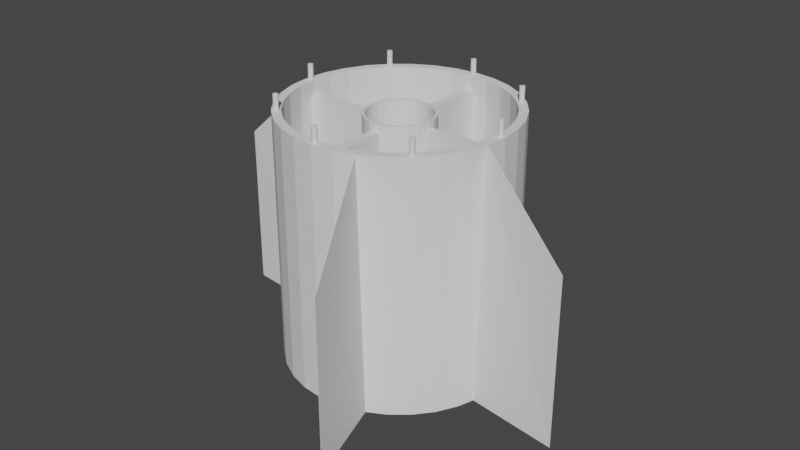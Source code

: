 # Source: modul_silnik_test.blend  (saved by Blender 3.0.42; exported with 4.5.12 LTS)
import bpy
from mathutils import Matrix  # noqa: F401  (used for matrix-valued properties, if any)

bpy.ops.wm.read_factory_settings(use_empty=True)
scene = bpy.context.scene
scene.name = 'Scene'

# ---- collections
col_collection = bpy.data.collections.new('Collection'); scene.collection.children.link(col_collection)

# ---- world
world_world = bpy.data.worlds.new('World'); scene.world = world_world
world_world.use_nodes = True; world_world.node_tree.nodes.clear()
_N = world_world.node_tree.nodes; _L = world_world.node_tree.links
n0 = _N.new('ShaderNodeOutputWorld'); n0.name = 'World Output'; n0.location = (300, 300)
n1 = _N.new('ShaderNodeBackground'); n1.name = 'Background'; n1.location = (10, 300)
n1.inputs[0].default_value = (0.05088, 0.05088, 0.05088, 1.0)
_L.new(n1.outputs[0], n0.inputs[0])
n0.is_active_output = True
world_world.color = (0.05088, 0.05088, 0.05088)
world_world.use_sun_shadow = False
world_world.sun_shadow_jitter_overblur = 0.0

# ---- meshes
me_cube_001 = bpy.data.meshes.new('Cube.001')
me_cube_001.from_pydata([(5.768e-07, 44.97, -3.198), (5.768e-07, 44.97, 9.916), (0.9588, 44.11, -3.198), (-0.9588, 44.11, -3.198), (-1.881, 41.55, -3.198), (-0.9588, 44.11, 9.916), (-0.885, 40.72, -3.198), (-1.736, 38.35, -3.198), (5.768e-07, 41.51, -3.198), (-0.885, 40.72, 9.916), (5.768e-07, 41.51, 9.916), (-1.736, 38.35, 9.916), (-2.52, 34.52, 9.916), (-2.52, 34.52, -3.198), (-3.208, 29.35, 9.916), (-3.772, 23.06, 9.916), (-3.208, 29.35, -3.198), (-3.772, 23.06, -3.198), (-4.191, 15.89, -3.198), (-4.449, 8.099, -3.198), (-4.191, 15.89, 9.916), (-4.449, 8.099, 9.916), (-4.536, 4.951e-07, 9.916), (-4.449, -8.099, 9.916), (-4.536, 4.951e-07, -3.198), (-4.449, -8.099, -3.198), (-4.82, -8.774, -3.198), (-4.191, -15.89, -3.198), (-4.191, -15.89, 9.916), (-3.772, -23.06, -3.198), (-3.208, -29.35, -3.198), (-3.772, -23.06, 9.916), (-3.208, -29.35, 9.916), (-2.52, -34.52, 9.916), (-1.736, -38.35, 9.916), (-2.52, -34.52, -3.198), (-1.736, -38.35, -3.198), (-0.885, -40.72, -3.198), (1.802e-07, -41.51, -3.198), (-0.885, -40.72, 9.916), (1.802e-07, -41.51, 9.916), (0.885, -40.72, 9.916), (1.736, -38.35, 9.916), (0.885, -40.72, -3.198), (1.736, -38.35, -3.198), (2.52, -34.52, -3.198), (3.208, -29.35, -3.198), (2.52, -34.52, 9.916), (3.208, -29.35, 9.916), (3.772, -23.06, 9.916), (3.772, -23.06, -3.198), (4.191, -15.89, 9.916), (4.449, -8.099, 9.916), (4.191, -15.89, -3.198), (4.449, -8.099, -3.198), (4.536, -1.815e-06, -3.198), (4.449, 8.099, -3.198), (4.536, -1.815e-06, 9.916), (4.449, 8.099, 9.916), (4.191, 15.89, 9.916), (3.772, 23.06, 9.916), (4.191, 15.89, -3.198), (3.772, 23.06, -3.198), (3.208, 29.35, -3.198), (2.52, 34.52, -3.198), (3.208, 29.35, 9.916), (2.52, 34.52, 9.916), (1.736, 38.35, 9.916), (0.885, 40.72, 9.916), (1.736, 38.35, -3.198), (0.885, 40.72, -3.198), (4.82, -8.774, 9.916), (4.82, -8.774, -3.198), (4.914, -1.966e-06, 9.916), (4.54, -17.21, 9.916), (4.54, -17.21, -3.198), (4.086, -24.99, 9.916), (4.086, -24.99, -3.198), (3.475, -31.8, 9.916), (3.475, -31.8, -3.198), (2.73, -37.39, 9.916), (2.73, -37.39, -3.198), (1.881, -41.55, 9.916), (1.881, -41.55, -3.198), (0.9588, -44.11, 9.916), (0.9588, -44.11, -3.198), (1.472e-07, -44.97, 9.916), (1.472e-07, -44.97, -3.198), (-0.9588, -44.11, 9.916), (-0.9588, -44.11, -3.198), (-1.881, -41.55, 9.916), (-1.881, -41.55, -3.198), (-2.73, -37.39, 9.916), (-2.73, -37.39, -3.198), (-3.475, -31.8, 9.916), (-3.475, -31.8, -3.198), (-4.086, -24.99, 9.916), (-4.086, -24.99, -3.198), (-4.54, -17.21, 9.916), (-4.54, -17.21, -3.198), (-4.82, -8.774, 9.916), (-4.914, 5.363e-07, 9.916), (-4.914, 5.363e-07, -3.198), (-4.82, 8.774, 9.916), (-4.82, 8.774, -3.198), (-4.54, 17.21, 9.916), (-4.54, 17.21, -3.198), (-4.086, 24.99, 9.916), (-4.086, 24.99, -3.198), (-3.475, 31.8, 9.916), (-3.475, 31.8, -3.198), (-2.73, 37.39, 9.916), (-2.73, 37.39, -3.198), (-1.881, 41.55, 9.916), (4.914, -1.966e-06, -3.198), (4.82, 8.774, 9.916), (4.82, 8.774, -3.198), (4.54, 17.21, 9.916), (4.54, 17.21, -3.198), (4.086, 24.99, 9.916), (4.086, 24.99, -3.198), (3.475, 31.8, 9.916), (3.475, 31.8, -3.198), (2.73, 37.39, 9.916), (2.73, 37.39, -3.198), (1.881, 41.55, 9.916), (1.881, 41.55, -3.198), (0.9588, 44.11, 9.916)], [], [(3, 5, 1, 0), (0, 1, 127, 2), (3, 0, 2, 126, 124, 122, 120, 118, 116, 114, 72, 75, 77, 79, 81, 83, 85, 87, 89, 91, 93, 95, 97, 99, 26, 25, 27, 29, 30, 35, 36, 37, 38, 43, 44, 45, 46, 50, 53, 54, 55, 56, 61, 62, 63, 64, 69, 70, 8, 6), (25, 26, 102, 104, 106, 108, 110, 112, 4, 3, 6, 7, 13, 16, 17, 18, 19, 24), (4, 113, 5, 3), (11, 7, 6, 9), (9, 6, 8, 10), (52, 71, 73, 115, 117, 119, 121, 123, 125, 127, 1, 5, 9, 10, 68, 67, 66, 65, 60, 59, 58, 57), (9, 5, 113, 111, 109, 107, 105, 103, 101, 100, 98, 96, 94, 92, 90, 88, 86, 84, 82, 80, 78, 76, 74, 71, 52, 51, 49, 48, 47, 42, 41, 40, 39, 34, 33, 32, 31, 28, 23, 22, 21, 20, 15, 14, 12, 11), (12, 13, 7, 11), (14, 16, 13, 12), (16, 14, 15, 17), (17, 15, 20, 18), (18, 20, 21, 19), (19, 21, 22, 24), (24, 22, 23, 25), (25, 23, 28, 27), (27, 28, 31, 29), (29, 31, 32, 30), (32, 33, 35, 30), (35, 33, 34, 36), (37, 36, 34, 39), (38, 37, 39, 40), (43, 38, 40, 41), (44, 43, 41, 42), (45, 44, 42, 47), (46, 45, 47, 48), (50, 46, 48, 49), (53, 50, 49, 51), (54, 53, 51, 52), (57, 55, 54, 52), (57, 58, 56, 55), (58, 59, 61, 56), (59, 60, 62, 61), (60, 65, 63, 62), (63, 65, 66, 64), (64, 66, 67, 69), (69, 67, 68, 70), (70, 68, 10, 8), (72, 71, 74, 75), (114, 73, 71, 72), (75, 74, 76, 77), (77, 76, 78, 79), (79, 78, 80, 81), (81, 80, 82, 83), (83, 82, 84, 85), (85, 84, 86, 87), (87, 86, 88, 89), (89, 88, 90, 91), (91, 90, 92, 93), (93, 92, 94, 95), (95, 94, 96, 97), (97, 96, 98, 99), (99, 98, 100, 26), (26, 100, 101, 102), (102, 101, 103, 104), (104, 103, 105, 106), (106, 105, 107, 108), (108, 107, 109, 110), (110, 109, 111, 112), (112, 111, 113, 4), (116, 115, 73, 114), (118, 117, 115, 116), (120, 119, 117, 118), (122, 121, 119, 120), (124, 123, 121, 122), (126, 125, 123, 124), (2, 127, 125, 126)])
_uv = me_cube_001.uv_layers.new(name='UVMap')
_uv.uv.foreach_set('vector', [0.03125, 0.5, 0.03125, 1.0, 0.0, 1.0, 0.0, 0.5, 1.0, 0.5, 1.0, 1.0, 0.9688, 1.0, 0.9688, 0.5, 0.7032, 0.4854, 0.75, 0.49, 0.7968, 0.4854, 0.8418, 0.4717, 0.8833, 0.4496, 0.9197, 0.4197, 0.9496, 0.3833, 0.9717, 0.3418, 0.9854, 0.2968, 0.99, 0.25, 0.9854, 0.2032, 0.9717, 0.1582, 0.9496, 0.1167, 0.9197, 0.08029, 0.8833, 0.05045, 0.8418, 0.02827, 0.7968, 0.01461, 0.75, 0.01, 0.7032, 0.01461, 0.6582, 0.02827, 0.6167, 0.05045, 0.5803, 0.08029, 0.5504, 0.1167, 0.5283, 0.1582, 0.5146, 0.2032, 0.5327, 0.2068, 0.5453, 0.1652, 0.5658, 0.1269, 0.5933, 0.09335, 0.6269, 0.0658, 0.6652, 0.04533, 0.7068, 0.03272, 0.75, 0.02846, 0.7932, 0.03272, 0.8348, 0.04533, 0.8731, 0.0658, 0.9067, 0.09335, 0.9342, 0.1269, 0.9547, 0.1652, 0.9673, 0.2068, 0.9715, 0.25, 0.9673, 0.2932, 0.9547, 0.3348, 0.9342, 0.3731, 0.9067, 0.4067, 0.8731, 0.4342, 0.8348, 0.4547, 0.7932, 0.4673, 0.75, 0.4715, 0.7068, 0.4673, 0.5327, 0.2068, 0.5146, 0.2032, 0.51, 0.25, 0.5146, 0.2968, 0.5283, 0.3418, 0.5504, 0.3833, 0.5803, 0.4197, 0.6167, 0.4496, 0.6582, 0.4717, 0.7032, 0.4854, 0.7068, 0.4673, 0.6652, 0.4547, 0.6269, 0.4342, 0.5933, 0.4067, 0.5658, 0.3731, 0.5453, 0.3348, 0.5327, 0.2932, 0.5285, 0.25, 0.0625, 0.5, 0.0625, 1.0, 0.03125, 1.0, 0.03125, 0.5, 0.0625, 0.9792, 0.0625, 0.5208, 0.03125, 0.5208, 0.03125, 0.9792, 0.03125, 0.9792, 0.03125, 0.5208, 0.0, 0.5208, 0.0, 0.9792, 0.4673, 0.2068, 0.4854, 0.2032, 0.49, 0.25, 0.4854, 0.2968, 0.4717, 0.3418, 0.4496, 0.3833, 0.4197, 0.4197, 0.3833, 0.4496, 0.3418, 0.4717, 0.2968, 0.4854, 0.25, 0.49, 0.2032, 0.4854, 0.2068, 0.4673, 0.25, 0.4715, 0.2932, 0.4673, 0.3348, 0.4547, 0.3731, 0.4342, 0.4067, 0.4067, 0.4342, 0.3731, 0.4547, 0.3348, 0.4673, 0.2932, 0.4715, 0.25, 0.2068, 0.4673, 0.2032, 0.4854, 0.1582, 0.4717, 0.1167, 0.4496, 0.08029, 0.4197, 0.05045, 0.3833, 0.02827, 0.3418, 0.01461, 0.2968, 0.01, 0.25, 0.01461, 0.2032, 0.02827, 0.1582, 0.05045, 0.1167, 0.08029, 0.08029, 0.1167, 0.05045, 0.1582, 0.02827, 0.2032, 0.01461, 0.25, 0.01, 0.2968, 0.01461, 0.3418, 0.02827, 0.3833, 0.05045, 0.4197, 0.08029, 0.4496, 0.1167, 0.4717, 0.1582, 0.4854, 0.2032, 0.4673, 0.2068, 0.4547, 0.1652, 0.4342, 0.1269, 0.4067, 0.09335, 0.3731, 0.0658, 0.3348, 0.04533, 0.2932, 0.03272, 0.25, 0.02846, 0.2068, 0.03272, 0.1652, 0.04533, 0.1269, 0.0658, 0.09335, 0.09335, 0.0658, 0.1269, 0.04533, 0.1652, 0.03272, 0.2068, 0.02846, 0.25, 0.03272, 0.2932, 0.04533, 0.3348, 0.0658, 0.3731, 0.09335, 0.4067, 0.1269, 0.4342, 0.1652, 0.4547, 0.09375, 0.9792, 0.09375, 0.5208, 0.0625, 0.5208, 0.0625, 0.9792, 0.125, 0.9792, 0.125, 0.5208, 0.09375, 0.5208, 0.09375, 0.9792, 0.125, 0.5208, 0.125, 0.9792, 0.1562, 0.9792, 0.1562, 0.5208, 0.1562, 0.5208, 0.1562, 0.9792, 0.1875, 0.9792, 0.1875, 0.5208, 0.1875, 0.5208, 0.1875, 0.9792, 0.2188, 0.9792, 0.2188, 0.5208, 0.2188, 0.5208, 0.2188, 0.9792, 0.25, 0.9792, 0.25, 0.5208, 0.25, 0.5208, 0.25, 0.9792, 0.2812, 0.9792, 0.2812, 0.5208, 0.2812, 0.5208, 0.2812, 0.9792, 0.3125, 0.9792, 0.3125, 0.5208, 0.3125, 0.5208, 0.3125, 0.9792, 0.3438, 0.9792, 0.3438, 0.5208, 0.3438, 0.5208, 0.3438, 0.9792, 0.375, 0.9792, 0.375, 0.5208, 0.375, 0.9792, 0.4062, 0.9792, 0.4062, 0.5208, 0.375, 0.5208, 0.4062, 0.5208, 0.4062, 0.9792, 0.4375, 0.9792, 0.4375, 0.5208, 0.4688, 0.5208, 0.4375, 0.5208, 0.4375, 0.9792, 0.4688, 0.9792, 0.5, 0.5208, 0.4688, 0.5208, 0.4688, 0.9792, 0.5, 0.9792, 0.5312, 0.5208, 0.5, 0.5208, 0.5, 0.9792, 0.5312, 0.9792, 0.5625, 0.5208, 0.5312, 0.5208, 0.5312, 0.9792, 0.5625, 0.9792, 0.5938, 0.5208, 0.5625, 0.5208, 0.5625, 0.9792, 0.5938, 0.9792, 0.625, 0.5208, 0.5938, 0.5208, 0.5937, 0.9792, 0.625, 0.9792, 0.6562, 0.5208, 0.625, 0.5208, 0.625, 0.9792, 0.6562, 0.9792, 0.6875, 0.5208, 0.6562, 0.5208, 0.6562, 0.9792, 0.6875, 0.9792, 0.7188, 0.5208, 0.6875, 0.5208, 0.6875, 0.9792, 0.7188, 0.9792, 0.75, 0.9792, 0.75, 0.5208, 0.7188, 0.5208, 0.7188, 0.9792, 0.75, 0.9792, 0.7812, 0.9792, 0.7812, 0.5208, 0.75, 0.5208, 0.7812, 0.9792, 0.8125, 0.9792, 0.8125, 0.5208, 0.7812, 0.5208, 0.8125, 0.9792, 0.8438, 0.9792, 0.8438, 0.5208, 0.8125, 0.5208, 0.8438, 0.9792, 0.875, 0.9792, 0.875, 0.5208, 0.8438, 0.5208, 0.875, 0.5208, 0.875, 0.9792, 0.9062, 0.9792, 0.9062, 0.5208, 0.9062, 0.5208, 0.9062, 0.9792, 0.9375, 0.9792, 0.9375, 0.5208, 0.9375, 0.5208, 0.9375, 0.9792, 0.9688, 0.9792, 0.9688, 0.5208, 0.9688, 0.5208, 0.9688, 0.9792, 1.0, 0.9792, 1.0, 0.5208, 0.7188, 0.5, 0.7188, 1.0, 0.6875, 1.0, 0.6875, 0.5, 0.75, 0.5, 0.75, 1.0, 0.7188, 1.0, 0.7188, 0.5, 0.6875, 0.5, 0.6875, 1.0, 0.6562, 1.0, 0.6562, 0.5, 0.6562, 0.5, 0.6562, 1.0, 0.625, 1.0, 0.625, 0.5, 0.625, 0.5, 0.625, 1.0, 0.5938, 1.0, 0.5938, 0.5, 0.5938, 0.5, 0.5938, 1.0, 0.5625, 1.0, 0.5625, 0.5, 0.5625, 0.5, 0.5625, 1.0, 0.5312, 1.0, 0.5312, 0.5, 0.5312, 0.5, 0.5312, 1.0, 0.5, 1.0, 0.5, 0.5, 0.5, 0.5, 0.5, 1.0, 0.4688, 1.0, 0.4688, 0.5, 0.4688, 0.5, 0.4688, 1.0, 0.4375, 1.0, 0.4375, 0.5, 0.4375, 0.5, 0.4375, 1.0, 0.4062, 1.0, 0.4062, 0.5, 0.4062, 0.5, 0.4062, 1.0, 0.375, 1.0, 0.375, 0.5, 0.375, 0.5, 0.375, 1.0, 0.3438, 1.0, 0.3438, 0.5, 0.3438, 0.5, 0.3438, 1.0, 0.3125, 1.0, 0.3125, 0.5, 0.3125, 0.5, 0.3125, 1.0, 0.2812, 1.0, 0.2812, 0.5, 0.2812, 0.5, 0.2812, 1.0, 0.25, 1.0, 0.25, 0.5, 0.25, 0.5, 0.25, 1.0, 0.2188, 1.0, 0.2188, 0.5, 0.2188, 0.5, 0.2188, 1.0, 0.1875, 1.0, 0.1875, 0.5, 0.1875, 0.5, 0.1875, 1.0, 0.1562, 1.0, 0.1562, 0.5, 0.1562, 0.5, 0.1562, 1.0, 0.125, 1.0, 0.125, 0.5, 0.125, 0.5, 0.125, 1.0, 0.09375, 1.0, 0.09375, 0.5, 0.09375, 0.5, 0.09375, 1.0, 0.0625, 1.0, 0.0625, 0.5, 0.7812, 0.5, 0.7812, 1.0, 0.75, 1.0, 0.75, 0.5, 0.8125, 0.5, 0.8125, 1.0, 0.7812, 1.0, 0.7812, 0.5, 0.8438, 0.5, 0.8438, 1.0, 0.8125, 1.0, 0.8125, 0.5, 0.875, 0.5, 0.875, 1.0, 0.8438, 1.0, 0.8438, 0.5, 0.9062, 0.5, 0.9062, 1.0, 0.875, 1.0, 0.875, 0.5, 0.9375, 0.5, 0.9375, 1.0, 0.9062, 1.0, 0.9062, 0.5, 0.9688, 0.5, 0.9688, 1.0, 0.9375, 1.0, 0.9375, 0.5])
me_cube_001.use_remesh_fix_poles = True
me_cube_001.use_remesh_preserve_attributes = False
me_cube_001.update()
me_cube_002 = bpy.data.meshes.new('Cube.002')
me_cube_002.from_pydata([(1.362, -1.897, 9.335), (1.453, -1.897, -3.05), (4.516, -1.897, 9.335), (1.382, 2.768e-06, 9.335), (1.362, 1.897, 9.335), (1.473, 2.812e-06, -3.05), (1.453, 1.897, -3.05), (4.516, 1.897, -3.05), (4.516, 1.897, 9.335), (4.536, -1.815e-06, -3.05), (4.516, -1.897, -3.05), (4.536, -1.815e-06, 9.335)], [], [(1, 0, 3, 5), (2, 0, 1, 10), (8, 4, 3, 0, 2, 11), (5, 3, 4, 6), (10, 1, 5, 6, 7, 9), (7, 6, 4, 8), (11, 9, 7, 8), (2, 10, 9, 11)])
_uv = me_cube_002.uv_layers.new(name='UVMap')
_uv.uv.foreach_set('vector', [0.2725, 0.9941, 0.274, 0.5084, 0.25, 0.5084, 0.25, 0.9941, 0.625, 0.7551, 0.625, 0.8346, 0.375, 0.8323, 0.375, 0.7551, 0.6301, 0.5, 0.7096, 0.5, 0.709, 0.625, 0.7096, 0.75, 0.6301, 0.75, 0.6295, 0.625, 0.25, 0.9941, 0.25, 0.5084, 0.226, 0.5084, 0.2275, 0.9941, 0.3699, 0.75, 0.2927, 0.75, 0.2932, 0.625, 0.2927, 0.5, 0.3699, 0.5, 0.3705, 0.625, 0.375, 0.4949, 0.375, 0.4177, 0.625, 0.4154, 0.625, 0.4949, 0.75, 0.9589, 0.75, 0.526, 0.7573, 0.526, 0.7573, 0.9589, 0.7427, 0.9589, 0.7427, 0.526, 0.75, 0.526, 0.75, 0.9589])
me_cube_002.use_remesh_fix_poles = True
me_cube_002.use_remesh_preserve_attributes = False
me_cube_002.update()
me_cube_003 = bpy.data.meshes.new('Cube.003')
me_cube_003.from_pydata([(-1.362, 1.897, 9.335), (-1.453, 1.897, -3.05), (-4.516, 1.897, 9.335), (-1.382, -6.89e-06, 9.335), (-1.362, -1.897, 9.335), (-1.473, -7.205e-06, -3.05), (-1.453, -1.897, -3.05), (-4.516, -1.897, -3.05), (-4.516, -1.897, 9.335), (-4.536, -1.171e-05, -3.05), (-4.516, 1.897, -3.05), (-4.536, -1.171e-05, 9.335)], [], [(1, 0, 3, 5), (2, 0, 1, 10), (8, 4, 3, 0, 2, 11), (5, 3, 4, 6), (10, 1, 5, 6, 7, 9), (7, 6, 4, 8), (11, 9, 7, 8), (2, 10, 9, 11)])
_uv = me_cube_003.uv_layers.new(name='UVMap')
_uv.uv.foreach_set('vector', [0.2725, 0.9941, 0.274, 0.5084, 0.25, 0.5084, 0.25, 0.9941, 0.625, 0.7551, 0.625, 0.8346, 0.375, 0.8323, 0.375, 0.7551, 0.6301, 0.5, 0.7096, 0.5, 0.709, 0.625, 0.7096, 0.75, 0.6301, 0.75, 0.6295, 0.625, 0.25, 0.9941, 0.25, 0.5084, 0.226, 0.5084, 0.2275, 0.9941, 0.3699, 0.75, 0.2927, 0.75, 0.2932, 0.625, 0.2927, 0.5, 0.3699, 0.5, 0.3705, 0.625, 0.375, 0.4949, 0.375, 0.4177, 0.625, 0.4154, 0.625, 0.4949, 0.75, 0.9589, 0.75, 0.526, 0.7573, 0.526, 0.7573, 0.9589, 0.7427, 0.9589, 0.7427, 0.526, 0.75, 0.526, 0.75, 0.9589])
me_cube_003.use_remesh_fix_poles = True
me_cube_003.use_remesh_preserve_attributes = False
me_cube_003.update()
me_cube_004 = bpy.data.meshes.new('Cube.004')
me_cube_004.from_pydata([(0.2072, 12.46, 9.335), (0.2072, 13.3, -3.05), (0.2072, 41.33, 9.335), (2.139e-07, 12.65, 9.335), (-0.2072, 12.46, 9.335), (2.052e-07, 13.48, -3.05), (-0.2072, 13.3, -3.05), (-0.2072, 41.33, -3.05), (-0.2072, 41.33, 9.335), (5.768e-07, 41.51, -3.05), (0.2072, 41.33, -3.05), (5.768e-07, 41.51, 9.335)], [], [(1, 0, 3, 5), (2, 0, 1, 10), (8, 4, 3, 0, 2, 11), (5, 3, 4, 6), (10, 1, 5, 6, 7, 9), (7, 6, 4, 8), (11, 9, 7, 8), (2, 10, 9, 11)])
_uv = me_cube_004.uv_layers.new(name='UVMap')
_uv.uv.foreach_set('vector', [0.2725, 0.9941, 0.274, 0.5084, 0.25, 0.5084, 0.25, 0.9941, 0.625, 0.7551, 0.625, 0.8346, 0.375, 0.8323, 0.375, 0.7551, 0.6301, 0.5, 0.7096, 0.5, 0.709, 0.625, 0.7096, 0.75, 0.6301, 0.75, 0.6295, 0.625, 0.25, 0.9941, 0.25, 0.5084, 0.226, 0.5084, 0.2275, 0.9941, 0.3699, 0.75, 0.2927, 0.75, 0.2932, 0.625, 0.2927, 0.5, 0.3699, 0.5, 0.3705, 0.625, 0.375, 0.4949, 0.375, 0.4177, 0.625, 0.4154, 0.625, 0.4949, 0.75, 0.9589, 0.75, 0.526, 0.7573, 0.526, 0.7573, 0.9589, 0.7427, 0.9589, 0.7427, 0.526, 0.75, 0.526, 0.75, 0.9589])
me_cube_004.use_remesh_fix_poles = True
me_cube_004.use_remesh_preserve_attributes = False
me_cube_004.update()
me_cube_005 = bpy.data.meshes.new('Cube.005')
me_cube_005.from_pydata([(-0.2072, -12.46, 9.335), (-0.2072, -13.3, -3.05), (-0.2072, -41.33, 9.335), (1.555e-06, -12.65, 9.335), (0.2072, -12.46, 9.335), (1.604e-06, -13.48, -3.05), (0.2072, -13.3, -3.05), (0.2072, -41.33, -3.05), (0.2072, -41.33, 9.335), (2.596e-06, -41.51, -3.05), (-0.2072, -41.33, -3.05), (2.596e-06, -41.51, 9.335)], [], [(1, 0, 3, 5), (2, 0, 1, 10), (8, 4, 3, 0, 2, 11), (5, 3, 4, 6), (10, 1, 5, 6, 7, 9), (7, 6, 4, 8), (11, 9, 7, 8), (2, 10, 9, 11)])
_uv = me_cube_005.uv_layers.new(name='UVMap')
_uv.uv.foreach_set('vector', [0.2725, 0.9941, 0.274, 0.5084, 0.25, 0.5084, 0.25, 0.9941, 0.625, 0.7551, 0.625, 0.8346, 0.375, 0.8323, 0.375, 0.7551, 0.6301, 0.5, 0.7096, 0.5, 0.709, 0.625, 0.7096, 0.75, 0.6301, 0.75, 0.6295, 0.625, 0.25, 0.9941, 0.25, 0.5084, 0.226, 0.5084, 0.2275, 0.9941, 0.3699, 0.75, 0.2927, 0.75, 0.2932, 0.625, 0.2927, 0.5, 0.3699, 0.5, 0.3705, 0.625, 0.375, 0.4949, 0.375, 0.4177, 0.625, 0.4154, 0.625, 0.4949, 0.75, 0.9589, 0.75, 0.526, 0.7573, 0.526, 0.7573, 0.9589, 0.7427, 0.9589, 0.7427, 0.526, 0.75, 0.526, 0.75, 0.9589])
me_cube_005.use_remesh_fix_poles = True
me_cube_005.use_remesh_preserve_attributes = False
me_cube_005.update()
me_cube_007 = bpy.data.meshes.new('Cube.007')
me_cube_007.from_pydata([(9.987e-07, -44.16, 9.797), (-0.02212, -44.14, 9.797), (9.987e-07, -44.16, 10.53), (0.02213, -44.14, 9.797), (0.0434, -44.08, 9.797), (0.02213, -44.14, 10.53), (0.0434, -44.08, 10.53), (0.06301, -43.99, 10.53), (0.08019, -43.86, 10.53), (0.06301, -43.99, 9.797), (0.08019, -43.86, 9.797), (0.0943, -43.7, 9.797), (0.1048, -43.52, 9.797), (0.0943, -43.7, 10.53), (0.1048, -43.52, 10.53), (0.1112, -43.33, 10.53), (0.1134, -43.12, 10.53), (0.1112, -43.33, 9.797), (0.1134, -43.12, 9.797), (0.1112, -42.92, 9.797), (0.1048, -42.73, 9.797), (0.1112, -42.92, 10.53), (0.1048, -42.73, 10.53), (0.0943, -42.55, 10.53), (0.08019, -42.39, 10.53), (0.0943, -42.55, 9.797), (0.08019, -42.39, 9.797), (0.06301, -42.26, 9.797), (0.0434, -42.16, 9.797), (0.06301, -42.26, 10.53), (0.0434, -42.16, 10.53), (0.02213, -42.11, 10.53), (9.888e-07, -42.09, 10.53), (0.02213, -42.11, 9.797), (9.888e-07, -42.09, 9.797), (-0.02212, -42.11, 9.797), (-0.0434, -42.16, 9.797), (-0.02212, -42.11, 10.53), (-0.0434, -42.16, 10.53), (-0.06301, -42.26, 10.53), (-0.08019, -42.39, 10.53), (-0.06301, -42.26, 9.797), (-0.08019, -42.39, 9.797), (-0.0943, -42.55, 9.797), (-0.1048, -42.73, 9.797), (-0.0943, -42.55, 10.53), (-0.1048, -42.73, 10.53), (-0.1112, -42.92, 10.53), (-0.1134, -43.12, 10.53), (-0.1112, -42.92, 9.797), (-0.1134, -43.12, 9.797), (-0.1112, -43.33, 9.797), (-0.1048, -43.52, 9.797), (-0.1112, -43.33, 10.53), (-0.1048, -43.52, 10.53), (-0.0943, -43.7, 10.53), (-0.08019, -43.86, 10.53), (-0.0943, -43.7, 9.797), (-0.08019, -43.86, 9.797), (-0.06301, -43.99, 9.797), (-0.0434, -44.08, 9.797), (-0.06301, -43.99, 10.53), (-0.0434, -44.08, 10.53), (-0.02212, -44.14, 10.53)], [], [(0, 2, 63, 1), (0, 1, 60, 59, 58, 57, 52, 51, 50, 49, 44, 43, 42, 41, 36, 35, 34, 33, 28, 27, 26, 25, 20, 19, 18, 17, 12, 11, 10, 9, 4, 3), (3, 5, 2, 0), (4, 6, 5, 3), (63, 2, 5, 6, 7, 8, 13, 14, 15, 16, 21, 22, 23, 24, 29, 30, 31, 32, 37, 38, 39, 40, 45, 46, 47, 48, 53, 54, 55, 56, 61, 62), (9, 7, 6, 4), (10, 8, 7, 9), (11, 13, 8, 10), (12, 14, 13, 11), (17, 15, 14, 12), (18, 16, 15, 17), (19, 21, 16, 18), (20, 22, 21, 19), (25, 23, 22, 20), (26, 24, 23, 25), (27, 29, 24, 26), (28, 30, 29, 27), (33, 31, 30, 28), (34, 32, 31, 33), (35, 37, 32, 34), (36, 38, 37, 35), (41, 39, 38, 36), (42, 40, 39, 41), (43, 45, 40, 42), (44, 46, 45, 43), (49, 47, 46, 44), (50, 48, 47, 49), (51, 53, 48, 50), (52, 54, 53, 51), (57, 55, 54, 52), (58, 56, 55, 57), (59, 61, 56, 58), (60, 62, 61, 59), (1, 63, 62, 60)])
_uv = me_cube_007.uv_layers.new(name='UVMap')
_uv.uv.foreach_set('vector', [1.0, 0.5, 1.0, 1.0, 0.9688, 1.0, 0.9688, 0.5, 0.75, 0.49, 0.7968, 0.4854, 0.8418, 0.4717, 0.8833, 0.4496, 0.9197, 0.4197, 0.9496, 0.3833, 0.9717, 0.3418, 0.9854, 0.2968, 0.99, 0.25, 0.9854, 0.2032, 0.9717, 0.1582, 0.9496, 0.1167, 0.9197, 0.08029, 0.8833, 0.05045, 0.8418, 0.02827, 0.7968, 0.01461, 0.75, 0.01, 0.7032, 0.01461, 0.6582, 0.02827, 0.6167, 0.05045, 0.5803, 0.08029, 0.5504, 0.1167, 0.5283, 0.1582, 0.5146, 0.2032, 0.51, 0.25, 0.5146, 0.2968, 0.5283, 0.3418, 0.5504, 0.3833, 0.5803, 0.4197, 0.6167, 0.4496, 0.6582, 0.4717, 0.7032, 0.4854, 0.03125, 0.5, 0.03125, 1.0, 0.0, 1.0, 0.0, 0.5, 0.0625, 0.5, 0.0625, 1.0, 0.03125, 1.0, 0.03125, 0.5, 0.2968, 0.4854, 0.25, 0.49, 0.2032, 0.4854, 0.1582, 0.4717, 0.1167, 0.4496, 0.08029, 0.4197, 0.05045, 0.3833, 0.02827, 0.3418, 0.01461, 0.2968, 0.01, 0.25, 0.01461, 0.2032, 0.02827, 0.1582, 0.05045, 0.1167, 0.08029, 0.08029, 0.1167, 0.05045, 0.1582, 0.02827, 0.2032, 0.01461, 0.25, 0.01, 0.2968, 0.01461, 0.3418, 0.02827, 0.3833, 0.05045, 0.4197, 0.08029, 0.4496, 0.1167, 0.4717, 0.1582, 0.4854, 0.2032, 0.49, 0.25, 0.4854, 0.2968, 0.4717, 0.3418, 0.4496, 0.3833, 0.4197, 0.4197, 0.3833, 0.4496, 0.3418, 0.4717, 0.09375, 0.5, 0.09375, 1.0, 0.0625, 1.0, 0.0625, 0.5, 0.125, 0.5, 0.125, 1.0, 0.09375, 1.0, 0.09375, 0.5, 0.1562, 0.5, 0.1562, 1.0, 0.125, 1.0, 0.125, 0.5, 0.1875, 0.5, 0.1875, 1.0, 0.1562, 1.0, 0.1562, 0.5, 0.2188, 0.5, 0.2188, 1.0, 0.1875, 1.0, 0.1875, 0.5, 0.25, 0.5, 0.25, 1.0, 0.2188, 1.0, 0.2188, 0.5, 0.2812, 0.5, 0.2812, 1.0, 0.25, 1.0, 0.25, 0.5, 0.3125, 0.5, 0.3125, 1.0, 0.2812, 1.0, 0.2812, 0.5, 0.3438, 0.5, 0.3438, 1.0, 0.3125, 1.0, 0.3125, 0.5, 0.375, 0.5, 0.375, 1.0, 0.3438, 1.0, 0.3438, 0.5, 0.4062, 0.5, 0.4062, 1.0, 0.375, 1.0, 0.375, 0.5, 0.4375, 0.5, 0.4375, 1.0, 0.4062, 1.0, 0.4062, 0.5, 0.4688, 0.5, 0.4688, 1.0, 0.4375, 1.0, 0.4375, 0.5, 0.5, 0.5, 0.5, 1.0, 0.4688, 1.0, 0.4688, 0.5, 0.5312, 0.5, 0.5312, 1.0, 0.5, 1.0, 0.5, 0.5, 0.5625, 0.5, 0.5625, 1.0, 0.5312, 1.0, 0.5312, 0.5, 0.5938, 0.5, 0.5938, 1.0, 0.5625, 1.0, 0.5625, 0.5, 0.625, 0.5, 0.625, 1.0, 0.5938, 1.0, 0.5938, 0.5, 0.6562, 0.5, 0.6562, 1.0, 0.625, 1.0, 0.625, 0.5, 0.6875, 0.5, 0.6875, 1.0, 0.6562, 1.0, 0.6562, 0.5, 0.7188, 0.5, 0.7188, 1.0, 0.6875, 1.0, 0.6875, 0.5, 0.75, 0.5, 0.75, 1.0, 0.7188, 1.0, 0.7188, 0.5, 0.7812, 0.5, 0.7812, 1.0, 0.75, 1.0, 0.75, 0.5, 0.8125, 0.5, 0.8125, 1.0, 0.7812, 1.0, 0.7812, 0.5, 0.8438, 0.5, 0.8438, 1.0, 0.8125, 1.0, 0.8125, 0.5, 0.875, 0.5, 0.875, 1.0, 0.8438, 1.0, 0.8438, 0.5, 0.9062, 0.5, 0.9062, 1.0, 0.875, 1.0, 0.875, 0.5, 0.9375, 0.5, 0.9375, 1.0, 0.9062, 1.0, 0.9062, 0.5, 0.9688, 0.5, 0.9688, 1.0, 0.9375, 1.0, 0.9375, 0.5])
me_cube_007.use_remesh_fix_poles = True
me_cube_007.use_remesh_preserve_attributes = False
me_cube_007.update()
me_cube_008 = bpy.data.meshes.new('Cube.008')
me_cube_008.from_pydata([(3.412, -31.23, 9.797), (3.395, -31.36, 9.797), (3.412, -31.23, 10.53), (3.426, -31.07, 9.797), (3.437, -30.89, 9.797), (3.426, -31.07, 10.53), (3.437, -30.89, 10.53), (3.443, -30.7, 10.53), (3.446, -30.49, 10.53), (3.443, -30.7, 9.797), (3.446, -30.49, 9.797), (3.443, -30.29, 9.797), (3.437, -30.1, 9.797), (3.443, -30.29, 10.53), (3.437, -30.1, 10.53), (3.426, -29.92, 10.53), (3.412, -29.76, 10.53), (3.426, -29.92, 9.797), (3.412, -29.76, 9.797), (3.395, -29.63, 9.797), (3.375, -29.53, 9.797), (3.395, -29.63, 10.53), (3.375, -29.53, 10.53), (3.354, -29.48, 10.53), (3.332, -29.46, 10.53), (3.354, -29.48, 9.797), (3.332, -29.46, 9.797), (3.31, -29.48, 9.797), (3.289, -29.53, 9.797), (3.31, -29.48, 10.53), (3.289, -29.53, 10.53), (3.269, -29.63, 10.53), (3.252, -29.76, 10.53), (3.269, -29.63, 9.797), (3.252, -29.76, 9.797), (3.238, -29.92, 9.797), (3.227, -30.1, 9.797), (3.238, -29.92, 10.53), (3.227, -30.1, 10.53), (3.221, -30.29, 10.53), (3.219, -30.49, 10.53), (3.221, -30.29, 9.797), (3.219, -30.49, 9.797), (3.221, -30.7, 9.797), (3.227, -30.89, 9.797), (3.221, -30.7, 10.53), (3.227, -30.89, 10.53), (3.238, -31.07, 10.53), (3.252, -31.23, 10.53), (3.238, -31.07, 9.797), (3.252, -31.23, 9.797), (3.269, -31.36, 9.797), (3.289, -31.45, 9.797), (3.269, -31.36, 10.53), (3.289, -31.45, 10.53), (3.31, -31.51, 10.53), (3.332, -31.53, 10.53), (3.31, -31.51, 9.797), (3.332, -31.53, 9.797), (3.354, -31.51, 9.797), (3.375, -31.45, 9.797), (3.354, -31.51, 10.53), (3.375, -31.45, 10.53), (3.395, -31.36, 10.53)], [], [(0, 2, 63, 1), (0, 1, 60, 59, 58, 57, 52, 51, 50, 49, 44, 43, 42, 41, 36, 35, 34, 33, 28, 27, 26, 25, 20, 19, 18, 17, 12, 11, 10, 9, 4, 3), (3, 5, 2, 0), (4, 6, 5, 3), (63, 2, 5, 6, 7, 8, 13, 14, 15, 16, 21, 22, 23, 24, 29, 30, 31, 32, 37, 38, 39, 40, 45, 46, 47, 48, 53, 54, 55, 56, 61, 62), (9, 7, 6, 4), (10, 8, 7, 9), (11, 13, 8, 10), (12, 14, 13, 11), (17, 15, 14, 12), (18, 16, 15, 17), (19, 21, 16, 18), (20, 22, 21, 19), (25, 23, 22, 20), (26, 24, 23, 25), (27, 29, 24, 26), (28, 30, 29, 27), (33, 31, 30, 28), (34, 32, 31, 33), (35, 37, 32, 34), (36, 38, 37, 35), (41, 39, 38, 36), (42, 40, 39, 41), (43, 45, 40, 42), (44, 46, 45, 43), (49, 47, 46, 44), (50, 48, 47, 49), (51, 53, 48, 50), (52, 54, 53, 51), (57, 55, 54, 52), (58, 56, 55, 57), (59, 61, 56, 58), (60, 62, 61, 59), (1, 63, 62, 60)])
_uv = me_cube_008.uv_layers.new(name='UVMap')
_uv.uv.foreach_set('vector', [1.0, 0.5, 1.0, 1.0, 0.9688, 1.0, 0.9688, 0.5, 0.75, 0.49, 0.7968, 0.4854, 0.8418, 0.4717, 0.8833, 0.4496, 0.9197, 0.4197, 0.9496, 0.3833, 0.9717, 0.3418, 0.9854, 0.2968, 0.99, 0.25, 0.9854, 0.2032, 0.9717, 0.1582, 0.9496, 0.1167, 0.9197, 0.08029, 0.8833, 0.05045, 0.8418, 0.02827, 0.7968, 0.01461, 0.75, 0.01, 0.7032, 0.01461, 0.6582, 0.02827, 0.6167, 0.05045, 0.5803, 0.08029, 0.5504, 0.1167, 0.5283, 0.1582, 0.5146, 0.2032, 0.51, 0.25, 0.5146, 0.2968, 0.5283, 0.3418, 0.5504, 0.3833, 0.5803, 0.4197, 0.6167, 0.4496, 0.6582, 0.4717, 0.7032, 0.4854, 0.03125, 0.5, 0.03125, 1.0, 0.0, 1.0, 0.0, 0.5, 0.0625, 0.5, 0.0625, 1.0, 0.03125, 1.0, 0.03125, 0.5, 0.2968, 0.4854, 0.25, 0.49, 0.2032, 0.4854, 0.1582, 0.4717, 0.1167, 0.4496, 0.08029, 0.4197, 0.05045, 0.3833, 0.02827, 0.3418, 0.01461, 0.2968, 0.01, 0.25, 0.01461, 0.2032, 0.02827, 0.1582, 0.05045, 0.1167, 0.08029, 0.08029, 0.1167, 0.05045, 0.1582, 0.02827, 0.2032, 0.01461, 0.25, 0.01, 0.2968, 0.01461, 0.3418, 0.02827, 0.3833, 0.05045, 0.4197, 0.08029, 0.4496, 0.1167, 0.4717, 0.1582, 0.4854, 0.2032, 0.49, 0.25, 0.4854, 0.2968, 0.4717, 0.3418, 0.4496, 0.3833, 0.4197, 0.4197, 0.3833, 0.4496, 0.3418, 0.4717, 0.09375, 0.5, 0.09375, 1.0, 0.0625, 1.0, 0.0625, 0.5, 0.125, 0.5, 0.125, 1.0, 0.09375, 1.0, 0.09375, 0.5, 0.1562, 0.5, 0.1562, 1.0, 0.125, 1.0, 0.125, 0.5, 0.1875, 0.5, 0.1875, 1.0, 0.1562, 1.0, 0.1562, 0.5, 0.2188, 0.5, 0.2188, 1.0, 0.1875, 1.0, 0.1875, 0.5, 0.25, 0.5, 0.25, 1.0, 0.2188, 1.0, 0.2188, 0.5, 0.2812, 0.5, 0.2812, 1.0, 0.25, 1.0, 0.25, 0.5, 0.3125, 0.5, 0.3125, 1.0, 0.2812, 1.0, 0.2812, 0.5, 0.3438, 0.5, 0.3438, 1.0, 0.3125, 1.0, 0.3125, 0.5, 0.375, 0.5, 0.375, 1.0, 0.3438, 1.0, 0.3438, 0.5, 0.4062, 0.5, 0.4062, 1.0, 0.375, 1.0, 0.375, 0.5, 0.4375, 0.5, 0.4375, 1.0, 0.4062, 1.0, 0.4062, 0.5, 0.4688, 0.5, 0.4688, 1.0, 0.4375, 1.0, 0.4375, 0.5, 0.5, 0.5, 0.5, 1.0, 0.4688, 1.0, 0.4688, 0.5, 0.5312, 0.5, 0.5312, 1.0, 0.5, 1.0, 0.5, 0.5, 0.5625, 0.5, 0.5625, 1.0, 0.5312, 1.0, 0.5312, 0.5, 0.5938, 0.5, 0.5938, 1.0, 0.5625, 1.0, 0.5625, 0.5, 0.625, 0.5, 0.625, 1.0, 0.5938, 1.0, 0.5938, 0.5, 0.6562, 0.5, 0.6562, 1.0, 0.625, 1.0, 0.625, 0.5, 0.6875, 0.5, 0.6875, 1.0, 0.6562, 1.0, 0.6562, 0.5, 0.7188, 0.5, 0.7188, 1.0, 0.6875, 1.0, 0.6875, 0.5, 0.75, 0.5, 0.75, 1.0, 0.7188, 1.0, 0.7188, 0.5, 0.7812, 0.5, 0.7812, 1.0, 0.75, 1.0, 0.75, 0.5, 0.8125, 0.5, 0.8125, 1.0, 0.7812, 1.0, 0.7812, 0.5, 0.8438, 0.5, 0.8438, 1.0, 0.8125, 1.0, 0.8125, 0.5, 0.875, 0.5, 0.875, 1.0, 0.8438, 1.0, 0.8438, 0.5, 0.9062, 0.5, 0.9062, 1.0, 0.875, 1.0, 0.875, 0.5, 0.9375, 0.5, 0.9375, 1.0, 0.9062, 1.0, 0.9062, 0.5, 0.9688, 0.5, 0.9688, 1.0, 0.9375, 1.0, 0.9375, 0.5])
me_cube_008.use_remesh_fix_poles = True
me_cube_008.use_remesh_preserve_attributes = False
me_cube_008.update()
me_cube_009 = bpy.data.meshes.new('Cube.009')
me_cube_009.from_pydata([(-3.412, -31.23, 9.797), (-3.426, -31.07, 9.797), (-3.412, -31.23, 10.53), (-3.395, -31.36, 9.797), (-3.375, -31.45, 9.797), (-3.395, -31.36, 10.53), (-3.375, -31.45, 10.53), (-3.354, -31.51, 10.53), (-3.332, -31.53, 10.53), (-3.354, -31.51, 9.797), (-3.332, -31.53, 9.797), (-3.31, -31.51, 9.797), (-3.289, -31.45, 9.797), (-3.31, -31.51, 10.53), (-3.289, -31.45, 10.53), (-3.269, -31.36, 10.53), (-3.252, -31.23, 10.53), (-3.269, -31.36, 9.797), (-3.252, -31.23, 9.797), (-3.238, -31.07, 9.797), (-3.227, -30.89, 9.797), (-3.238, -31.07, 10.53), (-3.227, -30.89, 10.53), (-3.221, -30.7, 10.53), (-3.219, -30.49, 10.53), (-3.221, -30.7, 9.797), (-3.219, -30.49, 9.797), (-3.221, -30.29, 9.797), (-3.227, -30.1, 9.797), (-3.221, -30.29, 10.53), (-3.227, -30.1, 10.53), (-3.238, -29.92, 10.53), (-3.252, -29.76, 10.53), (-3.238, -29.92, 9.797), (-3.252, -29.76, 9.797), (-3.269, -29.63, 9.797), (-3.289, -29.53, 9.797), (-3.269, -29.63, 10.53), (-3.289, -29.53, 10.53), (-3.31, -29.48, 10.53), (-3.332, -29.46, 10.53), (-3.31, -29.48, 9.797), (-3.332, -29.46, 9.797), (-3.354, -29.48, 9.797), (-3.375, -29.53, 9.797), (-3.354, -29.48, 10.53), (-3.375, -29.53, 10.53), (-3.395, -29.63, 10.53), (-3.412, -29.76, 10.53), (-3.395, -29.63, 9.797), (-3.412, -29.76, 9.797), (-3.426, -29.92, 9.797), (-3.437, -30.1, 9.797), (-3.426, -29.92, 10.53), (-3.437, -30.1, 10.53), (-3.443, -30.29, 10.53), (-3.446, -30.49, 10.53), (-3.443, -30.29, 9.797), (-3.446, -30.49, 9.797), (-3.443, -30.7, 9.797), (-3.437, -30.89, 9.797), (-3.443, -30.7, 10.53), (-3.437, -30.89, 10.53), (-3.426, -31.07, 10.53)], [], [(0, 2, 63, 1), (0, 1, 60, 59, 58, 57, 52, 51, 50, 49, 44, 43, 42, 41, 36, 35, 34, 33, 28, 27, 26, 25, 20, 19, 18, 17, 12, 11, 10, 9, 4, 3), (3, 5, 2, 0), (4, 6, 5, 3), (63, 2, 5, 6, 7, 8, 13, 14, 15, 16, 21, 22, 23, 24, 29, 30, 31, 32, 37, 38, 39, 40, 45, 46, 47, 48, 53, 54, 55, 56, 61, 62), (9, 7, 6, 4), (10, 8, 7, 9), (11, 13, 8, 10), (12, 14, 13, 11), (17, 15, 14, 12), (18, 16, 15, 17), (19, 21, 16, 18), (20, 22, 21, 19), (25, 23, 22, 20), (26, 24, 23, 25), (27, 29, 24, 26), (28, 30, 29, 27), (33, 31, 30, 28), (34, 32, 31, 33), (35, 37, 32, 34), (36, 38, 37, 35), (41, 39, 38, 36), (42, 40, 39, 41), (43, 45, 40, 42), (44, 46, 45, 43), (49, 47, 46, 44), (50, 48, 47, 49), (51, 53, 48, 50), (52, 54, 53, 51), (57, 55, 54, 52), (58, 56, 55, 57), (59, 61, 56, 58), (60, 62, 61, 59), (1, 63, 62, 60)])
_uv = me_cube_009.uv_layers.new(name='UVMap')
_uv.uv.foreach_set('vector', [1.0, 0.5, 1.0, 1.0, 0.9688, 1.0, 0.9688, 0.5, 0.75, 0.49, 0.7968, 0.4854, 0.8418, 0.4717, 0.8833, 0.4496, 0.9197, 0.4197, 0.9496, 0.3833, 0.9717, 0.3418, 0.9854, 0.2968, 0.99, 0.25, 0.9854, 0.2032, 0.9717, 0.1582, 0.9496, 0.1167, 0.9197, 0.08029, 0.8833, 0.05045, 0.8418, 0.02827, 0.7968, 0.01461, 0.75, 0.01, 0.7032, 0.01461, 0.6582, 0.02827, 0.6167, 0.05045, 0.5803, 0.08029, 0.5504, 0.1167, 0.5283, 0.1582, 0.5146, 0.2032, 0.51, 0.25, 0.5146, 0.2968, 0.5283, 0.3418, 0.5504, 0.3833, 0.5803, 0.4197, 0.6167, 0.4496, 0.6582, 0.4717, 0.7032, 0.4854, 0.03125, 0.5, 0.03125, 1.0, 0.0, 1.0, 0.0, 0.5, 0.0625, 0.5, 0.0625, 1.0, 0.03125, 1.0, 0.03125, 0.5, 0.2968, 0.4854, 0.25, 0.49, 0.2032, 0.4854, 0.1582, 0.4717, 0.1167, 0.4496, 0.08029, 0.4197, 0.05045, 0.3833, 0.02827, 0.3418, 0.01461, 0.2968, 0.01, 0.25, 0.01461, 0.2032, 0.02827, 0.1582, 0.05045, 0.1167, 0.08029, 0.08029, 0.1167, 0.05045, 0.1582, 0.02827, 0.2032, 0.01461, 0.25, 0.01, 0.2968, 0.01461, 0.3418, 0.02827, 0.3833, 0.05045, 0.4197, 0.08029, 0.4496, 0.1167, 0.4717, 0.1582, 0.4854, 0.2032, 0.49, 0.25, 0.4854, 0.2968, 0.4717, 0.3418, 0.4496, 0.3833, 0.4197, 0.4197, 0.3833, 0.4496, 0.3418, 0.4717, 0.09375, 0.5, 0.09375, 1.0, 0.0625, 1.0, 0.0625, 0.5, 0.125, 0.5, 0.125, 1.0, 0.09375, 1.0, 0.09375, 0.5, 0.1562, 0.5, 0.1562, 1.0, 0.125, 1.0, 0.125, 0.5, 0.1875, 0.5, 0.1875, 1.0, 0.1562, 1.0, 0.1562, 0.5, 0.2188, 0.5, 0.2188, 1.0, 0.1875, 1.0, 0.1875, 0.5, 0.25, 0.5, 0.25, 1.0, 0.2188, 1.0, 0.2188, 0.5, 0.2812, 0.5, 0.2812, 1.0, 0.25, 1.0, 0.25, 0.5, 0.3125, 0.5, 0.3125, 1.0, 0.2812, 1.0, 0.2812, 0.5, 0.3438, 0.5, 0.3438, 1.0, 0.3125, 1.0, 0.3125, 0.5, 0.375, 0.5, 0.375, 1.0, 0.3438, 1.0, 0.3438, 0.5, 0.4062, 0.5, 0.4062, 1.0, 0.375, 1.0, 0.375, 0.5, 0.4375, 0.5, 0.4375, 1.0, 0.4062, 1.0, 0.4062, 0.5, 0.4688, 0.5, 0.4688, 1.0, 0.4375, 1.0, 0.4375, 0.5, 0.5, 0.5, 0.5, 1.0, 0.4688, 1.0, 0.4688, 0.5, 0.5312, 0.5, 0.5312, 1.0, 0.5, 1.0, 0.5, 0.5, 0.5625, 0.5, 0.5625, 1.0, 0.5312, 1.0, 0.5312, 0.5, 0.5938, 0.5, 0.5938, 1.0, 0.5625, 1.0, 0.5625, 0.5, 0.625, 0.5, 0.625, 1.0, 0.5938, 1.0, 0.5938, 0.5, 0.6562, 0.5, 0.6562, 1.0, 0.625, 1.0, 0.625, 0.5, 0.6875, 0.5, 0.6875, 1.0, 0.6562, 1.0, 0.6562, 0.5, 0.7188, 0.5, 0.7188, 1.0, 0.6875, 1.0, 0.6875, 0.5, 0.75, 0.5, 0.75, 1.0, 0.7188, 1.0, 0.7188, 0.5, 0.7812, 0.5, 0.7812, 1.0, 0.75, 1.0, 0.75, 0.5, 0.8125, 0.5, 0.8125, 1.0, 0.7812, 1.0, 0.7812, 0.5, 0.8438, 0.5, 0.8438, 1.0, 0.8125, 1.0, 0.8125, 0.5, 0.875, 0.5, 0.875, 1.0, 0.8438, 1.0, 0.8438, 0.5, 0.9062, 0.5, 0.9062, 1.0, 0.875, 1.0, 0.875, 0.5, 0.9375, 0.5, 0.9375, 1.0, 0.9062, 1.0, 0.9062, 0.5, 0.9688, 0.5, 0.9688, 1.0, 0.9375, 1.0, 0.9375, 0.5])
me_cube_009.use_remesh_fix_poles = True
me_cube_009.use_remesh_preserve_attributes = False
me_cube_009.update()
me_cube_011 = bpy.data.meshes.new('Cube.011')
me_cube_011.from_pydata([(-3.412, 31.23, 9.797), (-3.395, 31.36, 9.797), (-3.412, 31.23, 10.53), (-3.426, 31.07, 9.797), (-3.437, 30.89, 9.797), (-3.426, 31.07, 10.53), (-3.437, 30.89, 10.53), (-3.443, 30.7, 10.53), (-3.446, 30.49, 10.53), (-3.443, 30.7, 9.797), (-3.446, 30.49, 9.797), (-3.443, 30.29, 9.797), (-3.437, 30.1, 9.797), (-3.443, 30.29, 10.53), (-3.437, 30.1, 10.53), (-3.426, 29.92, 10.53), (-3.412, 29.76, 10.53), (-3.426, 29.92, 9.797), (-3.412, 29.76, 9.797), (-3.395, 29.63, 9.797), (-3.375, 29.53, 9.797), (-3.395, 29.63, 10.53), (-3.375, 29.53, 10.53), (-3.354, 29.48, 10.53), (-3.332, 29.46, 10.53), (-3.354, 29.48, 9.797), (-3.332, 29.46, 9.797), (-3.31, 29.48, 9.797), (-3.289, 29.53, 9.797), (-3.31, 29.48, 10.53), (-3.289, 29.53, 10.53), (-3.269, 29.63, 10.53), (-3.252, 29.76, 10.53), (-3.269, 29.63, 9.797), (-3.252, 29.76, 9.797), (-3.238, 29.92, 9.797), (-3.227, 30.1, 9.797), (-3.238, 29.92, 10.53), (-3.227, 30.1, 10.53), (-3.221, 30.29, 10.53), (-3.219, 30.49, 10.53), (-3.221, 30.29, 9.797), (-3.219, 30.49, 9.797), (-3.221, 30.7, 9.797), (-3.227, 30.89, 9.797), (-3.221, 30.7, 10.53), (-3.227, 30.89, 10.53), (-3.238, 31.07, 10.53), (-3.252, 31.23, 10.53), (-3.238, 31.07, 9.797), (-3.252, 31.23, 9.797), (-3.269, 31.36, 9.797), (-3.289, 31.45, 9.797), (-3.269, 31.36, 10.53), (-3.289, 31.45, 10.53), (-3.31, 31.51, 10.53), (-3.332, 31.53, 10.53), (-3.31, 31.51, 9.797), (-3.332, 31.53, 9.797), (-3.354, 31.51, 9.797), (-3.375, 31.45, 9.797), (-3.354, 31.51, 10.53), (-3.375, 31.45, 10.53), (-3.395, 31.36, 10.53)], [], [(0, 2, 63, 1), (0, 1, 60, 59, 58, 57, 52, 51, 50, 49, 44, 43, 42, 41, 36, 35, 34, 33, 28, 27, 26, 25, 20, 19, 18, 17, 12, 11, 10, 9, 4, 3), (3, 5, 2, 0), (4, 6, 5, 3), (63, 2, 5, 6, 7, 8, 13, 14, 15, 16, 21, 22, 23, 24, 29, 30, 31, 32, 37, 38, 39, 40, 45, 46, 47, 48, 53, 54, 55, 56, 61, 62), (9, 7, 6, 4), (10, 8, 7, 9), (11, 13, 8, 10), (12, 14, 13, 11), (17, 15, 14, 12), (18, 16, 15, 17), (19, 21, 16, 18), (20, 22, 21, 19), (25, 23, 22, 20), (26, 24, 23, 25), (27, 29, 24, 26), (28, 30, 29, 27), (33, 31, 30, 28), (34, 32, 31, 33), (35, 37, 32, 34), (36, 38, 37, 35), (41, 39, 38, 36), (42, 40, 39, 41), (43, 45, 40, 42), (44, 46, 45, 43), (49, 47, 46, 44), (50, 48, 47, 49), (51, 53, 48, 50), (52, 54, 53, 51), (57, 55, 54, 52), (58, 56, 55, 57), (59, 61, 56, 58), (60, 62, 61, 59), (1, 63, 62, 60)])
_uv = me_cube_011.uv_layers.new(name='UVMap')
_uv.uv.foreach_set('vector', [1.0, 0.5, 1.0, 1.0, 0.9688, 1.0, 0.9688, 0.5, 0.75, 0.49, 0.7968, 0.4854, 0.8418, 0.4717, 0.8833, 0.4496, 0.9197, 0.4197, 0.9496, 0.3833, 0.9717, 0.3418, 0.9854, 0.2968, 0.99, 0.25, 0.9854, 0.2032, 0.9717, 0.1582, 0.9496, 0.1167, 0.9197, 0.08029, 0.8833, 0.05045, 0.8418, 0.02827, 0.7968, 0.01461, 0.75, 0.01, 0.7032, 0.01461, 0.6582, 0.02827, 0.6167, 0.05045, 0.5803, 0.08029, 0.5504, 0.1167, 0.5283, 0.1582, 0.5146, 0.2032, 0.51, 0.25, 0.5146, 0.2968, 0.5283, 0.3418, 0.5504, 0.3833, 0.5803, 0.4197, 0.6167, 0.4496, 0.6582, 0.4717, 0.7032, 0.4854, 0.03125, 0.5, 0.03125, 1.0, 0.0, 1.0, 0.0, 0.5, 0.0625, 0.5, 0.0625, 1.0, 0.03125, 1.0, 0.03125, 0.5, 0.2968, 0.4854, 0.25, 0.49, 0.2032, 0.4854, 0.1582, 0.4717, 0.1167, 0.4496, 0.08029, 0.4197, 0.05045, 0.3833, 0.02827, 0.3418, 0.01461, 0.2968, 0.01, 0.25, 0.01461, 0.2032, 0.02827, 0.1582, 0.05045, 0.1167, 0.08029, 0.08029, 0.1167, 0.05045, 0.1582, 0.02827, 0.2032, 0.01461, 0.25, 0.01, 0.2968, 0.01461, 0.3418, 0.02827, 0.3833, 0.05045, 0.4197, 0.08029, 0.4496, 0.1167, 0.4717, 0.1582, 0.4854, 0.2032, 0.49, 0.25, 0.4854, 0.2968, 0.4717, 0.3418, 0.4496, 0.3833, 0.4197, 0.4197, 0.3833, 0.4496, 0.3418, 0.4717, 0.09375, 0.5, 0.09375, 1.0, 0.0625, 1.0, 0.0625, 0.5, 0.125, 0.5, 0.125, 1.0, 0.09375, 1.0, 0.09375, 0.5, 0.1562, 0.5, 0.1562, 1.0, 0.125, 1.0, 0.125, 0.5, 0.1875, 0.5, 0.1875, 1.0, 0.1562, 1.0, 0.1562, 0.5, 0.2188, 0.5, 0.2188, 1.0, 0.1875, 1.0, 0.1875, 0.5, 0.25, 0.5, 0.25, 1.0, 0.2188, 1.0, 0.2188, 0.5, 0.2812, 0.5, 0.2812, 1.0, 0.25, 1.0, 0.25, 0.5, 0.3125, 0.5, 0.3125, 1.0, 0.2812, 1.0, 0.2812, 0.5, 0.3438, 0.5, 0.3438, 1.0, 0.3125, 1.0, 0.3125, 0.5, 0.375, 0.5, 0.375, 1.0, 0.3438, 1.0, 0.3438, 0.5, 0.4062, 0.5, 0.4062, 1.0, 0.375, 1.0, 0.375, 0.5, 0.4375, 0.5, 0.4375, 1.0, 0.4062, 1.0, 0.4062, 0.5, 0.4688, 0.5, 0.4688, 1.0, 0.4375, 1.0, 0.4375, 0.5, 0.5, 0.5, 0.5, 1.0, 0.4688, 1.0, 0.4688, 0.5, 0.5312, 0.5, 0.5312, 1.0, 0.5, 1.0, 0.5, 0.5, 0.5625, 0.5, 0.5625, 1.0, 0.5312, 1.0, 0.5312, 0.5, 0.5938, 0.5, 0.5938, 1.0, 0.5625, 1.0, 0.5625, 0.5, 0.625, 0.5, 0.625, 1.0, 0.5938, 1.0, 0.5938, 0.5, 0.6562, 0.5, 0.6562, 1.0, 0.625, 1.0, 0.625, 0.5, 0.6875, 0.5, 0.6875, 1.0, 0.6562, 1.0, 0.6562, 0.5, 0.7188, 0.5, 0.7188, 1.0, 0.6875, 1.0, 0.6875, 0.5, 0.75, 0.5, 0.75, 1.0, 0.7188, 1.0, 0.7188, 0.5, 0.7812, 0.5, 0.7812, 1.0, 0.75, 1.0, 0.75, 0.5, 0.8125, 0.5, 0.8125, 1.0, 0.7812, 1.0, 0.7812, 0.5, 0.8438, 0.5, 0.8438, 1.0, 0.8125, 1.0, 0.8125, 0.5, 0.875, 0.5, 0.875, 1.0, 0.8438, 1.0, 0.8438, 0.5, 0.9062, 0.5, 0.9062, 1.0, 0.875, 1.0, 0.875, 0.5, 0.9375, 0.5, 0.9375, 1.0, 0.9062, 1.0, 0.9062, 0.5, 0.9688, 0.5, 0.9688, 1.0, 0.9375, 1.0, 0.9375, 0.5])
me_cube_011.use_remesh_fix_poles = True
me_cube_011.use_remesh_preserve_attributes = False
me_cube_011.update()
me_cube_012 = bpy.data.meshes.new('Cube.012')
me_cube_012.from_pydata([(3.412, 31.23, 9.797), (3.426, 31.07, 9.797), (3.412, 31.23, 10.53), (3.395, 31.36, 9.797), (3.375, 31.45, 9.797), (3.395, 31.36, 10.53), (3.375, 31.45, 10.53), (3.354, 31.51, 10.53), (3.332, 31.53, 10.53), (3.354, 31.51, 9.797), (3.332, 31.53, 9.797), (3.31, 31.51, 9.797), (3.289, 31.45, 9.797), (3.31, 31.51, 10.53), (3.289, 31.45, 10.53), (3.269, 31.36, 10.53), (3.252, 31.23, 10.53), (3.269, 31.36, 9.797), (3.252, 31.23, 9.797), (3.238, 31.07, 9.797), (3.227, 30.89, 9.797), (3.238, 31.07, 10.53), (3.227, 30.89, 10.53), (3.221, 30.7, 10.53), (3.219, 30.49, 10.53), (3.221, 30.7, 9.797), (3.219, 30.49, 9.797), (3.221, 30.29, 9.797), (3.227, 30.1, 9.797), (3.221, 30.29, 10.53), (3.227, 30.1, 10.53), (3.238, 29.92, 10.53), (3.252, 29.76, 10.53), (3.238, 29.92, 9.797), (3.252, 29.76, 9.797), (3.269, 29.63, 9.797), (3.289, 29.53, 9.797), (3.269, 29.63, 10.53), (3.289, 29.53, 10.53), (3.31, 29.48, 10.53), (3.332, 29.46, 10.53), (3.31, 29.48, 9.797), (3.332, 29.46, 9.797), (3.354, 29.48, 9.797), (3.375, 29.53, 9.797), (3.354, 29.48, 10.53), (3.375, 29.53, 10.53), (3.395, 29.63, 10.53), (3.412, 29.76, 10.53), (3.395, 29.63, 9.797), (3.412, 29.76, 9.797), (3.426, 29.92, 9.797), (3.437, 30.1, 9.797), (3.426, 29.92, 10.53), (3.437, 30.1, 10.53), (3.443, 30.29, 10.53), (3.446, 30.49, 10.53), (3.443, 30.29, 9.797), (3.446, 30.49, 9.797), (3.443, 30.7, 9.797), (3.437, 30.89, 9.797), (3.443, 30.7, 10.53), (3.437, 30.89, 10.53), (3.426, 31.07, 10.53)], [], [(0, 2, 63, 1), (0, 1, 60, 59, 58, 57, 52, 51, 50, 49, 44, 43, 42, 41, 36, 35, 34, 33, 28, 27, 26, 25, 20, 19, 18, 17, 12, 11, 10, 9, 4, 3), (3, 5, 2, 0), (4, 6, 5, 3), (63, 2, 5, 6, 7, 8, 13, 14, 15, 16, 21, 22, 23, 24, 29, 30, 31, 32, 37, 38, 39, 40, 45, 46, 47, 48, 53, 54, 55, 56, 61, 62), (9, 7, 6, 4), (10, 8, 7, 9), (11, 13, 8, 10), (12, 14, 13, 11), (17, 15, 14, 12), (18, 16, 15, 17), (19, 21, 16, 18), (20, 22, 21, 19), (25, 23, 22, 20), (26, 24, 23, 25), (27, 29, 24, 26), (28, 30, 29, 27), (33, 31, 30, 28), (34, 32, 31, 33), (35, 37, 32, 34), (36, 38, 37, 35), (41, 39, 38, 36), (42, 40, 39, 41), (43, 45, 40, 42), (44, 46, 45, 43), (49, 47, 46, 44), (50, 48, 47, 49), (51, 53, 48, 50), (52, 54, 53, 51), (57, 55, 54, 52), (58, 56, 55, 57), (59, 61, 56, 58), (60, 62, 61, 59), (1, 63, 62, 60)])
_uv = me_cube_012.uv_layers.new(name='UVMap')
_uv.uv.foreach_set('vector', [1.0, 0.5, 1.0, 1.0, 0.9688, 1.0, 0.9688, 0.5, 0.75, 0.49, 0.7968, 0.4854, 0.8418, 0.4717, 0.8833, 0.4496, 0.9197, 0.4197, 0.9496, 0.3833, 0.9717, 0.3418, 0.9854, 0.2968, 0.99, 0.25, 0.9854, 0.2032, 0.9717, 0.1582, 0.9496, 0.1167, 0.9197, 0.08029, 0.8833, 0.05045, 0.8418, 0.02827, 0.7968, 0.01461, 0.75, 0.01, 0.7032, 0.01461, 0.6582, 0.02827, 0.6167, 0.05045, 0.5803, 0.08029, 0.5504, 0.1167, 0.5283, 0.1582, 0.5146, 0.2032, 0.51, 0.25, 0.5146, 0.2968, 0.5283, 0.3418, 0.5504, 0.3833, 0.5803, 0.4197, 0.6167, 0.4496, 0.6582, 0.4717, 0.7032, 0.4854, 0.03125, 0.5, 0.03125, 1.0, 0.0, 1.0, 0.0, 0.5, 0.0625, 0.5, 0.0625, 1.0, 0.03125, 1.0, 0.03125, 0.5, 0.2968, 0.4854, 0.25, 0.49, 0.2032, 0.4854, 0.1582, 0.4717, 0.1167, 0.4496, 0.08029, 0.4197, 0.05045, 0.3833, 0.02827, 0.3418, 0.01461, 0.2968, 0.01, 0.25, 0.01461, 0.2032, 0.02827, 0.1582, 0.05045, 0.1167, 0.08029, 0.08029, 0.1167, 0.05045, 0.1582, 0.02827, 0.2032, 0.01461, 0.25, 0.01, 0.2968, 0.01461, 0.3418, 0.02827, 0.3833, 0.05045, 0.4197, 0.08029, 0.4496, 0.1167, 0.4717, 0.1582, 0.4854, 0.2032, 0.49, 0.25, 0.4854, 0.2968, 0.4717, 0.3418, 0.4496, 0.3833, 0.4197, 0.4197, 0.3833, 0.4496, 0.3418, 0.4717, 0.09375, 0.5, 0.09375, 1.0, 0.0625, 1.0, 0.0625, 0.5, 0.125, 0.5, 0.125, 1.0, 0.09375, 1.0, 0.09375, 0.5, 0.1562, 0.5, 0.1562, 1.0, 0.125, 1.0, 0.125, 0.5, 0.1875, 0.5, 0.1875, 1.0, 0.1562, 1.0, 0.1562, 0.5, 0.2188, 0.5, 0.2188, 1.0, 0.1875, 1.0, 0.1875, 0.5, 0.25, 0.5, 0.25, 1.0, 0.2188, 1.0, 0.2188, 0.5, 0.2812, 0.5, 0.2812, 1.0, 0.25, 1.0, 0.25, 0.5, 0.3125, 0.5, 0.3125, 1.0, 0.2812, 1.0, 0.2812, 0.5, 0.3438, 0.5, 0.3438, 1.0, 0.3125, 1.0, 0.3125, 0.5, 0.375, 0.5, 0.375, 1.0, 0.3438, 1.0, 0.3438, 0.5, 0.4062, 0.5, 0.4062, 1.0, 0.375, 1.0, 0.375, 0.5, 0.4375, 0.5, 0.4375, 1.0, 0.4062, 1.0, 0.4062, 0.5, 0.4688, 0.5, 0.4688, 1.0, 0.4375, 1.0, 0.4375, 0.5, 0.5, 0.5, 0.5, 1.0, 0.4688, 1.0, 0.4688, 0.5, 0.5312, 0.5, 0.5312, 1.0, 0.5, 1.0, 0.5, 0.5, 0.5625, 0.5, 0.5625, 1.0, 0.5312, 1.0, 0.5312, 0.5, 0.5938, 0.5, 0.5938, 1.0, 0.5625, 1.0, 0.5625, 0.5, 0.625, 0.5, 0.625, 1.0, 0.5938, 1.0, 0.5938, 0.5, 0.6562, 0.5, 0.6562, 1.0, 0.625, 1.0, 0.625, 0.5, 0.6875, 0.5, 0.6875, 1.0, 0.6562, 1.0, 0.6562, 0.5, 0.7188, 0.5, 0.7188, 1.0, 0.6875, 1.0, 0.6875, 0.5, 0.75, 0.5, 0.75, 1.0, 0.7188, 1.0, 0.7188, 0.5, 0.7812, 0.5, 0.7812, 1.0, 0.75, 1.0, 0.75, 0.5, 0.8125, 0.5, 0.8125, 1.0, 0.7812, 1.0, 0.7812, 0.5, 0.8438, 0.5, 0.8438, 1.0, 0.8125, 1.0, 0.8125, 0.5, 0.875, 0.5, 0.875, 1.0, 0.8438, 1.0, 0.8438, 0.5, 0.9062, 0.5, 0.9062, 1.0, 0.875, 1.0, 0.875, 0.5, 0.9375, 0.5, 0.9375, 1.0, 0.9062, 1.0, 0.9062, 0.5, 0.9688, 0.5, 0.9688, 1.0, 0.9375, 1.0, 0.9375, 0.5])
me_cube_012.use_remesh_fix_poles = True
me_cube_012.use_remesh_preserve_attributes = False
me_cube_012.update()
me_cube_013 = bpy.data.meshes.new('Cube.013')
me_cube_013.from_pydata([(5.768e-07, 44.16, 9.797), (0.02213, 44.14, 9.797), (5.768e-07, 44.16, 10.53), (-0.02212, 44.14, 9.797), (-0.0434, 44.08, 9.797), (-0.02212, 44.14, 10.53), (-0.0434, 44.08, 10.53), (-0.06301, 43.99, 10.53), (-0.08019, 43.86, 10.53), (-0.06301, 43.99, 9.797), (-0.08019, 43.86, 9.797), (-0.0943, 43.7, 9.797), (-0.1048, 43.52, 9.797), (-0.0943, 43.7, 10.53), (-0.1048, 43.52, 10.53), (-0.1112, 43.33, 10.53), (-0.1134, 43.12, 10.53), (-0.1112, 43.33, 9.797), (-0.1134, 43.12, 9.797), (-0.1112, 42.92, 9.797), (-0.1048, 42.73, 9.797), (-0.1112, 42.92, 10.53), (-0.1048, 42.73, 10.53), (-0.0943, 42.55, 10.53), (-0.08019, 42.39, 10.53), (-0.0943, 42.55, 9.797), (-0.08019, 42.39, 9.797), (-0.06301, 42.26, 9.797), (-0.0434, 42.16, 9.797), (-0.06301, 42.26, 10.53), (-0.0434, 42.16, 10.53), (-0.02212, 42.11, 10.53), (5.669e-07, 42.09, 10.53), (-0.02212, 42.11, 9.797), (5.669e-07, 42.09, 9.797), (0.02213, 42.11, 9.797), (0.0434, 42.16, 9.797), (0.02213, 42.11, 10.53), (0.0434, 42.16, 10.53), (0.06301, 42.26, 10.53), (0.08019, 42.39, 10.53), (0.06301, 42.26, 9.797), (0.08019, 42.39, 9.797), (0.0943, 42.55, 9.797), (0.1048, 42.73, 9.797), (0.0943, 42.55, 10.53), (0.1048, 42.73, 10.53), (0.1112, 42.92, 10.53), (0.1134, 43.12, 10.53), (0.1112, 42.92, 9.797), (0.1134, 43.12, 9.797), (0.1112, 43.33, 9.797), (0.1048, 43.52, 9.797), (0.1112, 43.33, 10.53), (0.1048, 43.52, 10.53), (0.0943, 43.7, 10.53), (0.08019, 43.86, 10.53), (0.0943, 43.7, 9.797), (0.08019, 43.86, 9.797), (0.06301, 43.99, 9.797), (0.0434, 44.08, 9.797), (0.06301, 43.99, 10.53), (0.0434, 44.08, 10.53), (0.02213, 44.14, 10.53)], [], [(0, 2, 63, 1), (0, 1, 60, 59, 58, 57, 52, 51, 50, 49, 44, 43, 42, 41, 36, 35, 34, 33, 28, 27, 26, 25, 20, 19, 18, 17, 12, 11, 10, 9, 4, 3), (3, 5, 2, 0), (4, 6, 5, 3), (63, 2, 5, 6, 7, 8, 13, 14, 15, 16, 21, 22, 23, 24, 29, 30, 31, 32, 37, 38, 39, 40, 45, 46, 47, 48, 53, 54, 55, 56, 61, 62), (9, 7, 6, 4), (10, 8, 7, 9), (11, 13, 8, 10), (12, 14, 13, 11), (17, 15, 14, 12), (18, 16, 15, 17), (19, 21, 16, 18), (20, 22, 21, 19), (25, 23, 22, 20), (26, 24, 23, 25), (27, 29, 24, 26), (28, 30, 29, 27), (33, 31, 30, 28), (34, 32, 31, 33), (35, 37, 32, 34), (36, 38, 37, 35), (41, 39, 38, 36), (42, 40, 39, 41), (43, 45, 40, 42), (44, 46, 45, 43), (49, 47, 46, 44), (50, 48, 47, 49), (51, 53, 48, 50), (52, 54, 53, 51), (57, 55, 54, 52), (58, 56, 55, 57), (59, 61, 56, 58), (60, 62, 61, 59), (1, 63, 62, 60)])
_uv = me_cube_013.uv_layers.new(name='UVMap')
_uv.uv.foreach_set('vector', [1.0, 0.5, 1.0, 1.0, 0.9688, 1.0, 0.9688, 0.5, 0.75, 0.49, 0.7968, 0.4854, 0.8418, 0.4717, 0.8833, 0.4496, 0.9197, 0.4197, 0.9496, 0.3833, 0.9717, 0.3418, 0.9854, 0.2968, 0.99, 0.25, 0.9854, 0.2032, 0.9717, 0.1582, 0.9496, 0.1167, 0.9197, 0.08029, 0.8833, 0.05045, 0.8418, 0.02827, 0.7968, 0.01461, 0.75, 0.01, 0.7032, 0.01461, 0.6582, 0.02827, 0.6167, 0.05045, 0.5803, 0.08029, 0.5504, 0.1167, 0.5283, 0.1582, 0.5146, 0.2032, 0.51, 0.25, 0.5146, 0.2968, 0.5283, 0.3418, 0.5504, 0.3833, 0.5803, 0.4197, 0.6167, 0.4496, 0.6582, 0.4717, 0.7032, 0.4854, 0.03125, 0.5, 0.03125, 1.0, 0.0, 1.0, 0.0, 0.5, 0.0625, 0.5, 0.0625, 1.0, 0.03125, 1.0, 0.03125, 0.5, 0.2968, 0.4854, 0.25, 0.49, 0.2032, 0.4854, 0.1582, 0.4717, 0.1167, 0.4496, 0.08029, 0.4197, 0.05045, 0.3833, 0.02827, 0.3418, 0.01461, 0.2968, 0.01, 0.25, 0.01461, 0.2032, 0.02827, 0.1582, 0.05045, 0.1167, 0.08029, 0.08029, 0.1167, 0.05045, 0.1582, 0.02827, 0.2032, 0.01461, 0.25, 0.01, 0.2968, 0.01461, 0.3418, 0.02827, 0.3833, 0.05045, 0.4197, 0.08029, 0.4496, 0.1167, 0.4717, 0.1582, 0.4854, 0.2032, 0.49, 0.25, 0.4854, 0.2968, 0.4717, 0.3418, 0.4496, 0.3833, 0.4197, 0.4197, 0.3833, 0.4496, 0.3418, 0.4717, 0.09375, 0.5, 0.09375, 1.0, 0.0625, 1.0, 0.0625, 0.5, 0.125, 0.5, 0.125, 1.0, 0.09375, 1.0, 0.09375, 0.5, 0.1562, 0.5, 0.1562, 1.0, 0.125, 1.0, 0.125, 0.5, 0.1875, 0.5, 0.1875, 1.0, 0.1562, 1.0, 0.1562, 0.5, 0.2188, 0.5, 0.2188, 1.0, 0.1875, 1.0, 0.1875, 0.5, 0.25, 0.5, 0.25, 1.0, 0.2188, 1.0, 0.2188, 0.5, 0.2812, 0.5, 0.2812, 1.0, 0.25, 1.0, 0.25, 0.5, 0.3125, 0.5, 0.3125, 1.0, 0.2812, 1.0, 0.2812, 0.5, 0.3438, 0.5, 0.3438, 1.0, 0.3125, 1.0, 0.3125, 0.5, 0.375, 0.5, 0.375, 1.0, 0.3438, 1.0, 0.3438, 0.5, 0.4062, 0.5, 0.4062, 1.0, 0.375, 1.0, 0.375, 0.5, 0.4375, 0.5, 0.4375, 1.0, 0.4062, 1.0, 0.4062, 0.5, 0.4688, 0.5, 0.4688, 1.0, 0.4375, 1.0, 0.4375, 0.5, 0.5, 0.5, 0.5, 1.0, 0.4688, 1.0, 0.4688, 0.5, 0.5312, 0.5, 0.5312, 1.0, 0.5, 1.0, 0.5, 0.5, 0.5625, 0.5, 0.5625, 1.0, 0.5312, 1.0, 0.5312, 0.5, 0.5938, 0.5, 0.5938, 1.0, 0.5625, 1.0, 0.5625, 0.5, 0.625, 0.5, 0.625, 1.0, 0.5938, 1.0, 0.5938, 0.5, 0.6562, 0.5, 0.6562, 1.0, 0.625, 1.0, 0.625, 0.5, 0.6875, 0.5, 0.6875, 1.0, 0.6562, 1.0, 0.6562, 0.5, 0.7188, 0.5, 0.7188, 1.0, 0.6875, 1.0, 0.6875, 0.5, 0.75, 0.5, 0.75, 1.0, 0.7188, 1.0, 0.7188, 0.5, 0.7812, 0.5, 0.7812, 1.0, 0.75, 1.0, 0.75, 0.5, 0.8125, 0.5, 0.8125, 1.0, 0.7812, 1.0, 0.7812, 0.5, 0.8438, 0.5, 0.8438, 1.0, 0.8125, 1.0, 0.8125, 0.5, 0.875, 0.5, 0.875, 1.0, 0.8438, 1.0, 0.8438, 0.5, 0.9062, 0.5, 0.9062, 1.0, 0.875, 1.0, 0.875, 0.5, 0.9375, 0.5, 0.9375, 1.0, 0.9062, 1.0, 0.9062, 0.5, 0.9688, 0.5, 0.9688, 1.0, 0.9375, 1.0, 0.9375, 0.5])
me_cube_013.use_remesh_fix_poles = True
me_cube_013.use_remesh_preserve_attributes = False
me_cube_013.update()
me_cube_020 = bpy.data.meshes.new('Cube.020')
me_cube_020.from_pydata([(4.826, 5.266e-07, 9.797), (4.824, -0.2025, 9.797), (4.826, 5.266e-07, 10.53), (4.824, 0.2025, 9.797), (4.817, 0.3972, 9.797), (4.824, 0.2025, 10.53), (4.817, 0.3972, 10.53), (4.807, 0.5766, 10.53), (4.792, 0.7339, 10.53), (4.807, 0.5766, 9.797), (4.792, 0.7339, 9.797), (4.775, 0.8629, 9.797), (4.756, 0.9589, 9.797), (4.775, 0.8629, 10.53), (4.756, 0.9589, 10.53), (4.734, 1.018, 10.53), (4.712, 1.038, 10.53), (4.734, 1.018, 9.797), (4.712, 1.038, 9.797), (4.69, 1.018, 9.797), (4.669, 0.9589, 9.797), (4.69, 1.018, 10.53), (4.669, 0.9589, 10.53), (4.649, 0.8629, 10.53), (4.632, 0.7339, 10.53), (4.649, 0.8629, 9.797), (4.632, 0.7339, 9.797), (4.618, 0.5766, 9.797), (4.608, 0.3972, 9.797), (4.618, 0.5766, 10.53), (4.608, 0.3972, 10.53), (4.601, 0.2025, 10.53), (4.599, 5.926e-07, 10.53), (4.601, 0.2025, 9.797), (4.599, 5.926e-07, 9.797), (4.601, -0.2025, 9.797), (4.608, -0.3972, 9.797), (4.601, -0.2025, 10.53), (4.608, -0.3972, 10.53), (4.618, -0.5766, 10.53), (4.632, -0.7339, 10.53), (4.618, -0.5766, 9.797), (4.632, -0.7339, 9.797), (4.649, -0.8629, 9.797), (4.669, -0.9588, 9.797), (4.649, -0.8629, 10.53), (4.669, -0.9588, 10.53), (4.69, -1.018, 10.53), (4.712, -1.038, 10.53), (4.69, -1.018, 9.797), (4.712, -1.038, 9.797), (4.734, -1.018, 9.797), (4.756, -0.9588, 9.797), (4.734, -1.018, 10.53), (4.756, -0.9588, 10.53), (4.775, -0.8629, 10.53), (4.792, -0.7339, 10.53), (4.775, -0.8629, 9.797), (4.792, -0.7339, 9.797), (4.807, -0.5766, 9.797), (4.817, -0.3972, 9.797), (4.807, -0.5766, 10.53), (4.817, -0.3972, 10.53), (4.824, -0.2025, 10.53)], [], [(0, 2, 63, 1), (0, 1, 60, 59, 58, 57, 52, 51, 50, 49, 44, 43, 42, 41, 36, 35, 34, 33, 28, 27, 26, 25, 20, 19, 18, 17, 12, 11, 10, 9, 4, 3), (3, 5, 2, 0), (4, 6, 5, 3), (63, 2, 5, 6, 7, 8, 13, 14, 15, 16, 21, 22, 23, 24, 29, 30, 31, 32, 37, 38, 39, 40, 45, 46, 47, 48, 53, 54, 55, 56, 61, 62), (9, 7, 6, 4), (10, 8, 7, 9), (11, 13, 8, 10), (12, 14, 13, 11), (17, 15, 14, 12), (18, 16, 15, 17), (19, 21, 16, 18), (20, 22, 21, 19), (25, 23, 22, 20), (26, 24, 23, 25), (27, 29, 24, 26), (28, 30, 29, 27), (33, 31, 30, 28), (34, 32, 31, 33), (35, 37, 32, 34), (36, 38, 37, 35), (41, 39, 38, 36), (42, 40, 39, 41), (43, 45, 40, 42), (44, 46, 45, 43), (49, 47, 46, 44), (50, 48, 47, 49), (51, 53, 48, 50), (52, 54, 53, 51), (57, 55, 54, 52), (58, 56, 55, 57), (59, 61, 56, 58), (60, 62, 61, 59), (1, 63, 62, 60)])
_uv = me_cube_020.uv_layers.new(name='UVMap')
_uv.uv.foreach_set('vector', [1.0, 0.5, 1.0, 1.0, 0.9688, 1.0, 0.9688, 0.5, 0.75, 0.49, 0.7968, 0.4854, 0.8418, 0.4717, 0.8833, 0.4496, 0.9197, 0.4197, 0.9496, 0.3833, 0.9717, 0.3418, 0.9854, 0.2968, 0.99, 0.25, 0.9854, 0.2032, 0.9717, 0.1582, 0.9496, 0.1167, 0.9197, 0.08029, 0.8833, 0.05045, 0.8418, 0.02827, 0.7968, 0.01461, 0.75, 0.01, 0.7032, 0.01461, 0.6582, 0.02827, 0.6167, 0.05045, 0.5803, 0.08029, 0.5504, 0.1167, 0.5283, 0.1582, 0.5146, 0.2032, 0.51, 0.25, 0.5146, 0.2968, 0.5283, 0.3418, 0.5504, 0.3833, 0.5803, 0.4197, 0.6167, 0.4496, 0.6582, 0.4717, 0.7032, 0.4854, 0.03125, 0.5, 0.03125, 1.0, 0.0, 1.0, 0.0, 0.5, 0.0625, 0.5, 0.0625, 1.0, 0.03125, 1.0, 0.03125, 0.5, 0.2968, 0.4854, 0.25, 0.49, 0.2032, 0.4854, 0.1582, 0.4717, 0.1167, 0.4496, 0.08029, 0.4197, 0.05045, 0.3833, 0.02827, 0.3418, 0.01461, 0.2968, 0.01, 0.25, 0.01461, 0.2032, 0.02827, 0.1582, 0.05045, 0.1167, 0.08029, 0.08029, 0.1167, 0.05045, 0.1582, 0.02827, 0.2032, 0.01461, 0.25, 0.01, 0.2968, 0.01461, 0.3418, 0.02827, 0.3833, 0.05045, 0.4197, 0.08029, 0.4496, 0.1167, 0.4717, 0.1582, 0.4854, 0.2032, 0.49, 0.25, 0.4854, 0.2968, 0.4717, 0.3418, 0.4496, 0.3833, 0.4197, 0.4197, 0.3833, 0.4496, 0.3418, 0.4717, 0.09375, 0.5, 0.09375, 1.0, 0.0625, 1.0, 0.0625, 0.5, 0.125, 0.5, 0.125, 1.0, 0.09375, 1.0, 0.09375, 0.5, 0.1562, 0.5, 0.1562, 1.0, 0.125, 1.0, 0.125, 0.5, 0.1875, 0.5, 0.1875, 1.0, 0.1562, 1.0, 0.1562, 0.5, 0.2188, 0.5, 0.2188, 1.0, 0.1875, 1.0, 0.1875, 0.5, 0.25, 0.5, 0.25, 1.0, 0.2188, 1.0, 0.2188, 0.5, 0.2812, 0.5, 0.2812, 1.0, 0.25, 1.0, 0.25, 0.5, 0.3125, 0.5, 0.3125, 1.0, 0.2812, 1.0, 0.2812, 0.5, 0.3438, 0.5, 0.3438, 1.0, 0.3125, 1.0, 0.3125, 0.5, 0.375, 0.5, 0.375, 1.0, 0.3438, 1.0, 0.3438, 0.5, 0.4062, 0.5, 0.4062, 1.0, 0.375, 1.0, 0.375, 0.5, 0.4375, 0.5, 0.4375, 1.0, 0.4062, 1.0, 0.4062, 0.5, 0.4688, 0.5, 0.4688, 1.0, 0.4375, 1.0, 0.4375, 0.5, 0.5, 0.5, 0.5, 1.0, 0.4688, 1.0, 0.4688, 0.5, 0.5312, 0.5, 0.5312, 1.0, 0.5, 1.0, 0.5, 0.5, 0.5625, 0.5, 0.5625, 1.0, 0.5312, 1.0, 0.5312, 0.5, 0.5938, 0.5, 0.5938, 1.0, 0.5625, 1.0, 0.5625, 0.5, 0.625, 0.5, 0.625, 1.0, 0.5938, 1.0, 0.5938, 0.5, 0.6562, 0.5, 0.6562, 1.0, 0.625, 1.0, 0.625, 0.5, 0.6875, 0.5, 0.6875, 1.0, 0.6562, 1.0, 0.6562, 0.5, 0.7188, 0.5, 0.7188, 1.0, 0.6875, 1.0, 0.6875, 0.5, 0.75, 0.5, 0.75, 1.0, 0.7188, 1.0, 0.7188, 0.5, 0.7812, 0.5, 0.7812, 1.0, 0.75, 1.0, 0.75, 0.5, 0.8125, 0.5, 0.8125, 1.0, 0.7812, 1.0, 0.7812, 0.5, 0.8438, 0.5, 0.8438, 1.0, 0.8125, 1.0, 0.8125, 0.5, 0.875, 0.5, 0.875, 1.0, 0.8438, 1.0, 0.8438, 0.5, 0.9062, 0.5, 0.9062, 1.0, 0.875, 1.0, 0.875, 0.5, 0.9375, 0.5, 0.9375, 1.0, 0.9062, 1.0, 0.9062, 0.5, 0.9688, 0.5, 0.9688, 1.0, 0.9375, 1.0, 0.9375, 0.5])
me_cube_020.use_remesh_fix_poles = True
me_cube_020.use_remesh_preserve_attributes = False
me_cube_020.update()
me_cube_021 = bpy.data.meshes.new('Cube.021')
me_cube_021.from_pydata([(-4.826, -1.93e-06, 9.797), (-4.824, 0.2025, 9.797), (-4.826, -1.93e-06, 10.53), (-4.824, -0.2025, 9.797), (-4.817, -0.3972, 9.797), (-4.824, -0.2025, 10.53), (-4.817, -0.3972, 10.53), (-4.807, -0.5766, 10.53), (-4.792, -0.7339, 10.53), (-4.807, -0.5766, 9.797), (-4.792, -0.7339, 9.797), (-4.775, -0.8629, 9.797), (-4.756, -0.9589, 9.797), (-4.775, -0.8629, 10.53), (-4.756, -0.9589, 10.53), (-4.734, -1.018, 10.53), (-4.712, -1.038, 10.53), (-4.734, -1.018, 9.797), (-4.712, -1.038, 9.797), (-4.69, -1.018, 9.797), (-4.669, -0.9589, 9.797), (-4.69, -1.018, 10.53), (-4.669, -0.9589, 10.53), (-4.649, -0.8629, 10.53), (-4.632, -0.7339, 10.53), (-4.649, -0.8629, 9.797), (-4.632, -0.7339, 9.797), (-4.618, -0.5766, 9.797), (-4.608, -0.3972, 9.797), (-4.618, -0.5766, 10.53), (-4.608, -0.3972, 10.53), (-4.601, -0.2025, 10.53), (-4.599, -1.93e-06, 10.53), (-4.601, -0.2025, 9.797), (-4.599, -1.93e-06, 9.797), (-4.601, 0.2025, 9.797), (-4.608, 0.3972, 9.797), (-4.601, 0.2025, 10.53), (-4.608, 0.3972, 10.53), (-4.618, 0.5766, 10.53), (-4.632, 0.7339, 10.53), (-4.618, 0.5766, 9.797), (-4.632, 0.7339, 9.797), (-4.649, 0.8629, 9.797), (-4.669, 0.9588, 9.797), (-4.649, 0.8629, 10.53), (-4.669, 0.9588, 10.53), (-4.69, 1.018, 10.53), (-4.712, 1.038, 10.53), (-4.69, 1.018, 9.797), (-4.712, 1.038, 9.797), (-4.734, 1.018, 9.797), (-4.756, 0.9588, 9.797), (-4.734, 1.018, 10.53), (-4.756, 0.9588, 10.53), (-4.775, 0.8629, 10.53), (-4.792, 0.7339, 10.53), (-4.775, 0.8629, 9.797), (-4.792, 0.7339, 9.797), (-4.807, 0.5766, 9.797), (-4.817, 0.3972, 9.797), (-4.807, 0.5766, 10.53), (-4.817, 0.3972, 10.53), (-4.824, 0.2025, 10.53)], [], [(0, 2, 63, 1), (0, 1, 60, 59, 58, 57, 52, 51, 50, 49, 44, 43, 42, 41, 36, 35, 34, 33, 28, 27, 26, 25, 20, 19, 18, 17, 12, 11, 10, 9, 4, 3), (3, 5, 2, 0), (4, 6, 5, 3), (63, 2, 5, 6, 7, 8, 13, 14, 15, 16, 21, 22, 23, 24, 29, 30, 31, 32, 37, 38, 39, 40, 45, 46, 47, 48, 53, 54, 55, 56, 61, 62), (9, 7, 6, 4), (10, 8, 7, 9), (11, 13, 8, 10), (12, 14, 13, 11), (17, 15, 14, 12), (18, 16, 15, 17), (19, 21, 16, 18), (20, 22, 21, 19), (25, 23, 22, 20), (26, 24, 23, 25), (27, 29, 24, 26), (28, 30, 29, 27), (33, 31, 30, 28), (34, 32, 31, 33), (35, 37, 32, 34), (36, 38, 37, 35), (41, 39, 38, 36), (42, 40, 39, 41), (43, 45, 40, 42), (44, 46, 45, 43), (49, 47, 46, 44), (50, 48, 47, 49), (51, 53, 48, 50), (52, 54, 53, 51), (57, 55, 54, 52), (58, 56, 55, 57), (59, 61, 56, 58), (60, 62, 61, 59), (1, 63, 62, 60)])
_uv = me_cube_021.uv_layers.new(name='UVMap')
_uv.uv.foreach_set('vector', [1.0, 0.5, 1.0, 1.0, 0.9688, 1.0, 0.9688, 0.5, 0.75, 0.49, 0.7968, 0.4854, 0.8418, 0.4717, 0.8833, 0.4496, 0.9197, 0.4197, 0.9496, 0.3833, 0.9717, 0.3418, 0.9854, 0.2968, 0.99, 0.25, 0.9854, 0.2032, 0.9717, 0.1582, 0.9496, 0.1167, 0.9197, 0.08029, 0.8833, 0.05045, 0.8418, 0.02827, 0.7968, 0.01461, 0.75, 0.01, 0.7032, 0.01461, 0.6582, 0.02827, 0.6167, 0.05045, 0.5803, 0.08029, 0.5504, 0.1167, 0.5283, 0.1582, 0.5146, 0.2032, 0.51, 0.25, 0.5146, 0.2968, 0.5283, 0.3418, 0.5504, 0.3833, 0.5803, 0.4197, 0.6167, 0.4496, 0.6582, 0.4717, 0.7032, 0.4854, 0.03125, 0.5, 0.03125, 1.0, 0.0, 1.0, 0.0, 0.5, 0.0625, 0.5, 0.0625, 1.0, 0.03125, 1.0, 0.03125, 0.5, 0.2968, 0.4854, 0.25, 0.49, 0.2032, 0.4854, 0.1582, 0.4717, 0.1167, 0.4496, 0.08029, 0.4197, 0.05045, 0.3833, 0.02827, 0.3418, 0.01461, 0.2968, 0.01, 0.25, 0.01461, 0.2032, 0.02827, 0.1582, 0.05045, 0.1167, 0.08029, 0.08029, 0.1167, 0.05045, 0.1582, 0.02827, 0.2032, 0.01461, 0.25, 0.01, 0.2968, 0.01461, 0.3418, 0.02827, 0.3833, 0.05045, 0.4197, 0.08029, 0.4496, 0.1167, 0.4717, 0.1582, 0.4854, 0.2032, 0.49, 0.25, 0.4854, 0.2968, 0.4717, 0.3418, 0.4496, 0.3833, 0.4197, 0.4197, 0.3833, 0.4496, 0.3418, 0.4717, 0.09375, 0.5, 0.09375, 1.0, 0.0625, 1.0, 0.0625, 0.5, 0.125, 0.5, 0.125, 1.0, 0.09375, 1.0, 0.09375, 0.5, 0.1562, 0.5, 0.1562, 1.0, 0.125, 1.0, 0.125, 0.5, 0.1875, 0.5, 0.1875, 1.0, 0.1562, 1.0, 0.1562, 0.5, 0.2188, 0.5, 0.2188, 1.0, 0.1875, 1.0, 0.1875, 0.5, 0.25, 0.5, 0.25, 1.0, 0.2188, 1.0, 0.2188, 0.5, 0.2812, 0.5, 0.2812, 1.0, 0.25, 1.0, 0.25, 0.5, 0.3125, 0.5, 0.3125, 1.0, 0.2812, 1.0, 0.2812, 0.5, 0.3438, 0.5, 0.3438, 1.0, 0.3125, 1.0, 0.3125, 0.5, 0.375, 0.5, 0.375, 1.0, 0.3438, 1.0, 0.3438, 0.5, 0.4062, 0.5, 0.4062, 1.0, 0.375, 1.0, 0.375, 0.5, 0.4375, 0.5, 0.4375, 1.0, 0.4062, 1.0, 0.4062, 0.5, 0.4688, 0.5, 0.4688, 1.0, 0.4375, 1.0, 0.4375, 0.5, 0.5, 0.5, 0.5, 1.0, 0.4688, 1.0, 0.4688, 0.5, 0.5312, 0.5, 0.5312, 1.0, 0.5, 1.0, 0.5, 0.5, 0.5625, 0.5, 0.5625, 1.0, 0.5312, 1.0, 0.5312, 0.5, 0.5938, 0.5, 0.5938, 1.0, 0.5625, 1.0, 0.5625, 0.5, 0.625, 0.5, 0.625, 1.0, 0.5938, 1.0, 0.5938, 0.5, 0.6562, 0.5, 0.6562, 1.0, 0.625, 1.0, 0.625, 0.5, 0.6875, 0.5, 0.6875, 1.0, 0.6562, 1.0, 0.6562, 0.5, 0.7188, 0.5, 0.7188, 1.0, 0.6875, 1.0, 0.6875, 0.5, 0.75, 0.5, 0.75, 1.0, 0.7188, 1.0, 0.7188, 0.5, 0.7812, 0.5, 0.7812, 1.0, 0.75, 1.0, 0.75, 0.5, 0.8125, 0.5, 0.8125, 1.0, 0.7812, 1.0, 0.7812, 0.5, 0.8438, 0.5, 0.8438, 1.0, 0.8125, 1.0, 0.8125, 0.5, 0.875, 0.5, 0.875, 1.0, 0.8438, 1.0, 0.8438, 0.5, 0.9062, 0.5, 0.9062, 1.0, 0.875, 1.0, 0.875, 0.5, 0.9375, 0.5, 0.9375, 1.0, 0.9062, 1.0, 0.9062, 0.5, 0.9688, 0.5, 0.9688, 1.0, 0.9375, 1.0, 0.9375, 0.5])
me_cube_021.use_remesh_fix_poles = True
me_cube_021.use_remesh_preserve_attributes = False
me_cube_021.update()
me_cylinder = bpy.data.meshes.new('Cylinder')
me_cylinder.from_pydata([(0.0, 1.0, -1.0), (0.0, 1.0, 1.0), (0.1951, 0.9808, -1.0), (0.1951, 0.9808, 1.0), (0.3827, 0.9239, -1.0), (0.3827, 0.9239, 1.0), (0.5556, 0.8315, -1.0), (0.5556, 0.8315, 1.0), (0.7071, 0.7071, -1.0), (0.7071, 0.7071, 1.0), (0.8315, 0.5556, -1.0), (0.8315, 0.5556, 1.0), (0.9239, 0.3827, -1.0), (0.9239, 0.3827, 1.0), (0.9808, 0.1951, -1.0), (0.9808, 0.1951, 1.0), (1.0, -4.371e-08, -1.0), (1.0, -4.371e-08, 1.0), (0.9808, -0.1951, -1.0), (0.9808, -0.1951, 1.0), (0.9239, -0.3827, -1.0), (0.9239, -0.3827, 1.0), (0.8315, -0.5556, -1.0), (0.8315, -0.5556, 1.0), (0.7071, -0.7071, -1.0), (0.7071, -0.7071, 1.0), (0.5556, -0.8315, -1.0), (0.5556, -0.8315, 1.0), (0.3827, -0.9239, -1.0), (0.3827, -0.9239, 1.0), (0.1951, -0.9808, -1.0), (0.1951, -0.9808, 1.0), (-8.742e-08, -1.0, -1.0), (-8.742e-08, -1.0, 1.0), (-0.1951, -0.9808, -1.0), (-0.1951, -0.9808, 1.0), (-0.3827, -0.9239, -1.0), (-0.3827, -0.9239, 1.0), (-0.5556, -0.8315, -1.0), (-0.5556, -0.8315, 1.0), (-0.7071, -0.7071, -1.0), (-0.7071, -0.7071, 1.0), (-0.8315, -0.5556, -1.0), (-0.8315, -0.5556, 1.0), (-0.9239, -0.3827, -1.0), (-0.9239, -0.3827, 1.0), (-0.9808, -0.1951, -1.0), (-0.9808, -0.1951, 1.0), (-1.0, 1.192e-08, -1.0), (-1.0, 1.192e-08, 1.0), (-0.9808, 0.1951, -1.0), (-0.9808, 0.1951, 1.0), (-0.9239, 0.3827, -1.0), (-0.9239, 0.3827, 1.0), (-0.8315, 0.5556, -1.0), (-0.8315, 0.5556, 1.0), (-0.7071, 0.7071, -1.0), (-0.7071, 0.7071, 1.0), (-0.5556, 0.8315, -1.0), (-0.5556, 0.8315, 1.0), (-0.3827, 0.9239, -1.0), (-0.3827, 0.9239, 1.0), (-0.1951, 0.9808, -1.0), (-0.1951, 0.9808, 1.0), (0.0, 0.9231, -1.0), (0.3532, 0.8528, -1.0), (0.1801, 0.9053, -1.0), (0.6527, 0.6527, -1.0), (0.7675, 0.5128, -1.0), (0.8528, 0.3532, -1.0), (0.5128, 0.7675, -1.0), (0.3532, -0.8528, -1.0), (0.6527, -0.6527, -1.0), (0.5128, -0.7675, -1.0), (0.8528, -0.3532, -1.0), (0.7675, -0.5128, -1.0), (0.9231, -4.035e-08, -1.0), (0.9053, -0.1801, -1.0), (-0.7675, 0.5128, 1.0), (-0.5128, 0.7675, 1.0), (-0.6527, 0.6527, 1.0), (-0.1801, 0.9053, 1.0), (-0.3532, 0.8528, 1.0), (0.1801, 0.9053, 1.0), (0.0, 0.9231, 1.0), (-0.8528, -0.3532, -1.0), (-0.6527, -0.6527, -1.0), (-0.7675, -0.5128, -1.0), (-0.3532, -0.8528, -1.0), (-0.5128, -0.7675, -1.0), (-8.07e-08, -0.9231, -1.0), (-0.1801, -0.9053, -1.0), (-0.9231, 1.101e-08, 1.0), (-0.9053, 0.1801, 1.0), (-0.9053, -0.1801, 1.0), (-0.7675, -0.5128, 1.0), (-0.5128, -0.7675, 1.0), (-0.6527, -0.6527, 1.0), (-0.8528, -0.3532, 1.0), (-0.9231, 1.101e-08, -1.0), (-0.8528, 0.3532, -1.0), (-0.9053, 0.1801, -1.0), (-0.6527, 0.6527, -1.0), (-0.3532, 0.8528, -1.0), (-0.5128, 0.7675, -1.0), (-0.1801, -0.9053, 1.0), (-0.7675, 0.5128, -1.0), (0.1801, -0.9053, 1.0), (-8.07e-08, -0.9231, 1.0), (0.6527, -0.6527, 1.0), (0.5128, -0.7675, 1.0), (0.7675, -0.5128, 1.0), (0.3532, -0.8528, 1.0), (-0.1801, 0.9053, -1.0), (0.9053, 0.1801, -1.0), (0.5128, 0.7675, 1.0), (0.7675, 0.5128, 1.0), (0.6527, 0.6527, 1.0), (0.9231, -4.035e-08, 1.0), (0.9053, -0.1801, 1.0), (0.9053, 0.1801, 1.0), (0.8528, 0.3532, 1.0), (-0.9053, -0.1801, -1.0), (0.1801, -0.9053, -1.0), (-0.8528, 0.3532, 1.0), (0.3532, 0.8528, 1.0), (-0.3532, -0.8528, 1.0), (0.8528, -0.3532, 1.0)], [], [(0, 1, 3, 2), (2, 3, 5, 4), (4, 5, 7, 6), (6, 7, 9, 8), (8, 9, 11, 10), (10, 11, 13, 12), (12, 13, 15, 14), (14, 15, 17, 16), (16, 17, 19, 18), (18, 19, 21, 20), (20, 21, 23, 22), (22, 23, 25, 24), (24, 25, 27, 26), (26, 27, 29, 28), (28, 29, 31, 30), (30, 31, 33, 32), (32, 33, 35, 34), (34, 35, 37, 36), (36, 37, 39, 38), (38, 39, 41, 40), (40, 41, 43, 42), (42, 43, 45, 44), (44, 45, 47, 46), (46, 47, 49, 48), (48, 49, 51, 50), (50, 51, 53, 52), (52, 53, 55, 54), (54, 55, 57, 56), (56, 57, 59, 58), (58, 59, 61, 60), (82, 61, 59, 57, 55, 53, 51, 49, 47, 45, 43, 41, 39, 37, 35, 33, 31, 29, 112, 107, 108, 105, 126, 96, 97, 95, 98, 94, 92, 93, 124, 78, 80, 79), (29, 27, 25, 23, 21, 19, 17, 15, 13, 11, 9, 7, 5, 3, 1, 63, 61, 82, 81, 84, 83, 125, 115, 117, 116, 121, 120, 118, 119, 127, 111, 109, 110, 112), (60, 61, 63, 62), (62, 63, 1, 0), (122, 46, 48, 50, 52, 54, 56, 58, 60, 62, 0, 2, 4, 6, 8, 10, 12, 14, 16, 18, 20, 22, 24, 26, 28, 30, 123, 71, 73, 72, 75, 74, 77, 76, 114, 69, 68, 67, 70, 65, 66, 64, 113, 103, 104, 102, 106, 100, 101, 99), (123, 30, 32, 34, 36, 38, 40, 42, 44, 46, 122, 85, 87, 86, 89, 88, 91, 90), (84, 64, 66, 83), (83, 66, 65, 125), (125, 65, 70, 115), (115, 70, 67, 117), (67, 68, 116, 117), (68, 69, 121, 116), (69, 114, 120, 121), (114, 76, 118, 120), (76, 77, 119, 118), (77, 74, 127, 119), (74, 75, 111, 127), (75, 72, 109, 111), (72, 73, 110, 109), (73, 71, 112, 110), (107, 112, 71, 123), (107, 123, 90, 108), (90, 91, 105, 108), (91, 88, 126, 105), (88, 89, 96, 126), (89, 86, 97, 96), (97, 86, 87, 95), (95, 87, 85, 98), (122, 94, 98, 85), (99, 92, 94, 122), (101, 93, 92, 99), (93, 101, 100, 124), (106, 78, 124, 100), (102, 80, 78, 106), (104, 79, 80, 102), (103, 82, 79, 104), (113, 81, 82, 103), (64, 84, 81, 113)])
_uv = me_cylinder.uv_layers.new(name='UVMap')
_uv.uv.foreach_set('vector', [1.0, 0.5, 1.0, 1.0, 0.9688, 1.0, 0.9688, 0.5, 0.9688, 0.5, 0.9688, 1.0, 0.9375, 1.0, 0.9375, 0.5, 0.9375, 0.5, 0.9375, 1.0, 0.9062, 1.0, 0.9062, 0.5, 0.9062, 0.5, 0.9062, 1.0, 0.875, 1.0, 0.875, 0.5, 0.875, 0.5, 0.875, 1.0, 0.8438, 1.0, 0.8438, 0.5, 0.8438, 0.5, 0.8438, 1.0, 0.8125, 1.0, 0.8125, 0.5, 0.8125, 0.5, 0.8125, 1.0, 0.7812, 1.0, 0.7812, 0.5, 0.7812, 0.5, 0.7812, 1.0, 0.75, 1.0, 0.75, 0.5, 0.75, 0.5, 0.75, 1.0, 0.7188, 1.0, 0.7188, 0.5, 0.7188, 0.5, 0.7188, 1.0, 0.6875, 1.0, 0.6875, 0.5, 0.6875, 0.5, 0.6875, 1.0, 0.6562, 1.0, 0.6562, 0.5, 0.6562, 0.5, 0.6562, 1.0, 0.625, 1.0, 0.625, 0.5, 0.625, 0.5, 0.625, 1.0, 0.5938, 1.0, 0.5938, 0.5, 0.5938, 0.5, 0.5938, 1.0, 0.5625, 1.0, 0.5625, 0.5, 0.5625, 0.5, 0.5625, 1.0, 0.5312, 1.0, 0.5312, 0.5, 0.5312, 0.5, 0.5312, 1.0, 0.5, 1.0, 0.5, 0.5, 0.5, 0.5, 0.5, 1.0, 0.4688, 1.0, 0.4688, 0.5, 0.4688, 0.5, 0.4688, 1.0, 0.4375, 1.0, 0.4375, 0.5, 0.4375, 0.5, 0.4375, 1.0, 0.4062, 1.0, 0.4062, 0.5, 0.4062, 0.5, 0.4062, 1.0, 0.375, 1.0, 0.375, 0.5, 0.375, 0.5, 0.375, 1.0, 0.3438, 1.0, 0.3438, 0.5, 0.3438, 0.5, 0.3438, 1.0, 0.3125, 1.0, 0.3125, 0.5, 0.3125, 0.5, 0.3125, 1.0, 0.2812, 1.0, 0.2812, 0.5, 0.2812, 0.5, 0.2812, 1.0, 0.25, 1.0, 0.25, 0.5, 0.25, 0.5, 0.25, 1.0, 0.2188, 1.0, 0.2188, 0.5, 0.2188, 0.5, 0.2188, 1.0, 0.1875, 1.0, 0.1875, 0.5, 0.1875, 0.5, 0.1875, 1.0, 0.1562, 1.0, 0.1562, 0.5, 0.1562, 0.5, 0.1562, 1.0, 0.125, 1.0, 0.125, 0.5, 0.125, 0.5, 0.125, 1.0, 0.09375, 1.0, 0.09375, 0.5, 0.09375, 0.5, 0.09375, 1.0, 0.0625, 1.0, 0.0625, 0.5, 0.1652, 0.4547, 0.1582, 0.4717, 0.1167, 0.4496, 0.08029, 0.4197, 0.05045, 0.3833, 0.02827, 0.3418, 0.01461, 0.2968, 0.01, 0.25, 0.01461, 0.2032, 0.02827, 0.1582, 0.05045, 0.1167, 0.08029, 0.08029, 0.1167, 0.05045, 0.1582, 0.02827, 0.2032, 0.01461, 0.25, 0.01, 0.2968, 0.01461, 0.3418, 0.02827, 0.3348, 0.04533, 0.2932, 0.03272, 0.25, 0.02846, 0.2068, 0.03272, 0.1652, 0.04533, 0.1269, 0.0658, 0.09335, 0.09335, 0.0658, 0.1269, 0.04533, 0.1652, 0.03272, 0.2068, 0.02846, 0.25, 0.03272, 0.2932, 0.04533, 0.3348, 0.0658, 0.3731, 0.09335, 0.4067, 0.1269, 0.4342, 0.3418, 0.02827, 0.3833, 0.05045, 0.4197, 0.08029, 0.4496, 0.1167, 0.4717, 0.1582, 0.4854, 0.2032, 0.49, 0.25, 0.4854, 0.2968, 0.4717, 0.3418, 0.4496, 0.3833, 0.4197, 0.4197, 0.3833, 0.4496, 0.3418, 0.4717, 0.2968, 0.4854, 0.25, 0.49, 0.2032, 0.4854, 0.1582, 0.4717, 0.1652, 0.4547, 0.2068, 0.4673, 0.25, 0.4715, 0.2932, 0.4673, 0.3348, 0.4547, 0.3731, 0.4342, 0.4067, 0.4067, 0.4342, 0.3731, 0.4547, 0.3348, 0.4673, 0.2932, 0.4715, 0.25, 0.4673, 0.2068, 0.4547, 0.1652, 0.4342, 0.1269, 0.4067, 0.09335, 0.3731, 0.0658, 0.3348, 0.04533, 0.0625, 0.5, 0.0625, 1.0, 0.03125, 1.0, 0.03125, 0.5, 0.03125, 0.5, 0.03125, 1.0, 0.0, 1.0, 0.0, 0.5, 0.5327, 0.2068, 0.5146, 0.2032, 0.51, 0.25, 0.5146, 0.2968, 0.5283, 0.3418, 0.5504, 0.3833, 0.5803, 0.4197, 0.6167, 0.4496, 0.6582, 0.4717, 0.7032, 0.4854, 0.75, 0.49, 0.7968, 0.4854, 0.8418, 0.4717, 0.8833, 0.4496, 0.9197, 0.4197, 0.9496, 0.3833, 0.9717, 0.3418, 0.9854, 0.2968, 0.99, 0.25, 0.9854, 0.2032, 0.9717, 0.1582, 0.9496, 0.1167, 0.9197, 0.08029, 0.8833, 0.05045, 0.8418, 0.02827, 0.7968, 0.01461, 0.7932, 0.03272, 0.8348, 0.04533, 0.8731, 0.0658, 0.9067, 0.09335, 0.9342, 0.1269, 0.9547, 0.1652, 0.9673, 0.2068, 0.9715, 0.25, 0.9673, 0.2932, 0.9547, 0.3348, 0.9342, 0.3731, 0.9067, 0.4067, 0.8731, 0.4342, 0.8348, 0.4547, 0.7932, 0.4673, 0.75, 0.4715, 0.7068, 0.4673, 0.6652, 0.4547, 0.6269, 0.4342, 0.5933, 0.4067, 0.5658, 0.3731, 0.5453, 0.3348, 0.5327, 0.2932, 0.5285, 0.25, 0.7932, 0.03272, 0.7968, 0.01461, 0.75, 0.01, 0.7032, 0.01461, 0.6582, 0.02827, 0.6167, 0.05045, 0.5803, 0.08029, 0.5504, 0.1167, 0.5283, 0.1582, 0.5146, 0.2032, 0.5327, 0.2068, 0.5453, 0.1652, 0.5658, 0.1269, 0.5933, 0.09335, 0.6269, 0.0658, 0.6652, 0.04533, 0.7068, 0.03272, 0.75, 0.02846, 1.0, 0.9117, 1.0, 0.5883, 0.9688, 0.5883, 0.9688, 0.9117, 0.9688, 0.9117, 0.9688, 0.5883, 0.9375, 0.5883, 0.9375, 0.9117, 0.9375, 0.9117, 0.9375, 0.5883, 0.9062, 0.5883, 0.9062, 0.9117, 0.9062, 0.9117, 0.9062, 0.5883, 0.875, 0.5883, 0.875, 0.9117, 0.875, 0.5883, 0.8438, 0.5883, 0.8438, 0.9117, 0.875, 0.9117, 0.8438, 0.5883, 0.8125, 0.5883, 0.8125, 0.9117, 0.8438, 0.9117, 0.8125, 0.5883, 0.7812, 0.5883, 0.7812, 0.9117, 0.8125, 0.9117, 0.7812, 0.5883, 0.75, 0.5883, 0.75, 0.9117, 0.7812, 0.9117, 0.75, 0.5883, 0.7188, 0.5883, 0.7188, 0.9117, 0.75, 0.9117, 0.7188, 0.5883, 0.6875, 0.5883, 0.6875, 0.9117, 0.7188, 0.9117, 0.6875, 0.5883, 0.6562, 0.5883, 0.6562, 0.9117, 0.6875, 0.9117, 0.6562, 0.5883, 0.625, 0.5883, 0.625, 0.9117, 0.6562, 0.9117, 0.625, 0.5883, 0.5938, 0.5883, 0.5938, 0.9117, 0.625, 0.9117, 0.5938, 0.5883, 0.5625, 0.5883, 0.5625, 0.9117, 0.5938, 0.9117, 0.5312, 0.9117, 0.5625, 0.9117, 0.5625, 0.5883, 0.5312, 0.5883, 0.5312, 0.9117, 0.5312, 0.5883, 0.5, 0.5883, 0.5, 0.9117, 0.5, 0.5883, 0.4688, 0.5883, 0.4688, 0.9117, 0.5, 0.9117, 0.4688, 0.5883, 0.4375, 0.5883, 0.4375, 0.9117, 0.4688, 0.9117, 0.4375, 0.5883, 0.4062, 0.5883, 0.4062, 0.9117, 0.4375, 0.9117, 0.4062, 0.5883, 0.375, 0.5883, 0.375, 0.9117, 0.4062, 0.9117, 0.375, 0.9117, 0.375, 0.5883, 0.3438, 0.5883, 0.3438, 0.9117, 0.3438, 0.9117, 0.3438, 0.5883, 0.3125, 0.5883, 0.3125, 0.9117, 0.2812, 0.5883, 0.2812, 0.9117, 0.3125, 0.9117, 0.3125, 0.5883, 0.25, 0.5883, 0.25, 0.9117, 0.2812, 0.9117, 0.2812, 0.5883, 0.2188, 0.5883, 0.2188, 0.9117, 0.25, 0.9117, 0.25, 0.5883, 0.2188, 0.9117, 0.2188, 0.5883, 0.1875, 0.5883, 0.1875, 0.9117, 0.1562, 0.5883, 0.1562, 0.9117, 0.1875, 0.9117, 0.1875, 0.5883, 0.125, 0.5883, 0.125, 0.9117, 0.1562, 0.9117, 0.1562, 0.5883, 0.09375, 0.5883, 0.09375, 0.9117, 0.125, 0.9117, 0.125, 0.5883, 0.0625, 0.5883, 0.0625, 0.9117, 0.09375, 0.9117, 0.09375, 0.5883, 0.03125, 0.5883, 0.03125, 0.9117, 0.0625, 0.9117, 0.0625, 0.5883, 0.0, 0.5883, 0.0, 0.9117, 0.03125, 0.9117, 0.03125, 0.5883])
me_cylinder.use_remesh_fix_poles = True
me_cylinder.use_remesh_preserve_attributes = False
me_cylinder.update()
me_cube_027 = bpy.data.meshes.new('Cube.027')
me_cube_027.from_pydata([(0.004505, -81.18, -3.187), (0.004505, -81.18, 3.187), (-0.004504, -81.18, -3.187), (0.219, -44.78, -3.187), (1.562e-07, -44.97, -3.187), (0.01563, -44.78, 6.239), (1.925e-07, -44.97, 6.239), (-0.01562, -44.78, 6.239), (-0.004504, -81.18, 3.187), (-0.219, -44.78, -3.187)], [], [(1, 0, 3, 5), (0, 1, 8, 2), (3, 0, 2, 9, 4), (5, 3, 4, 6), (8, 1, 5, 6, 7), (9, 7, 6, 4), (2, 8, 7, 9)])
_uv = me_cube_027.uv_layers.new(name='UVMap')
_uv.uv.foreach_set('vector', [0.625, 1.0, 0.375, 1.0, 0.375, 0.844, 0.625, 0.844, 0.375, 0.0, 0.625, 0.0, 0.625, 0.25, 0.375, 0.25, 0.281, 0.75, 0.125, 0.75, 0.125, 0.5, 0.281, 0.5, 0.2802, 0.625, 0.2571, 0.7441, 0.2571, 0.501, 0.25, 0.501, 0.25, 0.7441, 0.875, 0.5, 0.875, 0.75, 0.719, 0.75, 0.7198, 0.625, 0.719, 0.5, 0.2429, 0.501, 0.2429, 0.7441, 0.25, 0.7441, 0.25, 0.501, 0.375, 0.25, 0.625, 0.25, 0.625, 0.406, 0.375, 0.406])
me_cube_027.use_remesh_fix_poles = True
me_cube_027.use_remesh_preserve_attributes = False
me_cube_027.update()
me_cube_029 = bpy.data.meshes.new('Cube.029')
me_cube_029.from_pydata([(0.004505, -81.18, -3.187), (0.004505, -81.18, 3.187), (-0.004504, -81.18, -3.187), (0.219, -44.78, -3.187), (1.562e-07, -44.97, -3.187), (0.01563, -44.78, 6.239), (1.925e-07, -44.97, 6.239), (-0.01562, -44.78, 6.239), (-0.004504, -81.18, 3.187), (-0.219, -44.78, -3.187)], [], [(1, 0, 3, 5), (0, 1, 8, 2), (3, 0, 2, 9, 4), (5, 3, 4, 6), (8, 1, 5, 6, 7), (9, 7, 6, 4), (2, 8, 7, 9)])
_uv = me_cube_029.uv_layers.new(name='UVMap')
_uv.uv.foreach_set('vector', [0.625, 1.0, 0.375, 1.0, 0.375, 0.844, 0.625, 0.844, 0.375, 0.0, 0.625, 0.0, 0.625, 0.25, 0.375, 0.25, 0.281, 0.75, 0.125, 0.75, 0.125, 0.5, 0.281, 0.5, 0.2802, 0.625, 0.2571, 0.7441, 0.2571, 0.501, 0.25, 0.501, 0.25, 0.7441, 0.875, 0.5, 0.875, 0.75, 0.719, 0.75, 0.7198, 0.625, 0.719, 0.5, 0.2429, 0.501, 0.2429, 0.7441, 0.25, 0.7441, 0.25, 0.501, 0.375, 0.25, 0.625, 0.25, 0.625, 0.406, 0.375, 0.406])
me_cube_029.use_remesh_fix_poles = True
me_cube_029.use_remesh_preserve_attributes = False
me_cube_029.update()
me_cube_030 = bpy.data.meshes.new('Cube.030')
me_cube_030.from_pydata([(0.004505, -81.18, -3.187), (0.004505, -81.18, 3.187), (-0.004504, -81.18, -3.187), (0.219, -44.78, -3.187), (1.562e-07, -44.97, -3.187), (0.01563, -44.78, 6.239), (1.925e-07, -44.97, 6.239), (-0.01562, -44.78, 6.239), (-0.004504, -81.18, 3.187), (-0.219, -44.78, -3.187)], [], [(1, 0, 3, 5), (0, 1, 8, 2), (3, 0, 2, 9, 4), (5, 3, 4, 6), (8, 1, 5, 6, 7), (9, 7, 6, 4), (2, 8, 7, 9)])
_uv = me_cube_030.uv_layers.new(name='UVMap')
_uv.uv.foreach_set('vector', [0.625, 1.0, 0.375, 1.0, 0.375, 0.844, 0.625, 0.844, 0.375, 0.0, 0.625, 0.0, 0.625, 0.25, 0.375, 0.25, 0.281, 0.75, 0.125, 0.75, 0.125, 0.5, 0.281, 0.5, 0.2802, 0.625, 0.2571, 0.7441, 0.2571, 0.501, 0.25, 0.501, 0.25, 0.7441, 0.875, 0.5, 0.875, 0.75, 0.719, 0.75, 0.7198, 0.625, 0.719, 0.5, 0.2429, 0.501, 0.2429, 0.7441, 0.25, 0.7441, 0.25, 0.501, 0.375, 0.25, 0.625, 0.25, 0.625, 0.406, 0.375, 0.406])
me_cube_030.use_remesh_fix_poles = True
me_cube_030.use_remesh_preserve_attributes = False
me_cube_030.update()
me_cube_031 = bpy.data.meshes.new('Cube.031')
me_cube_031.from_pydata([(0.004505, -81.18, -3.187), (0.004505, -81.18, 3.187), (-0.004504, -81.18, -3.187), (0.219, -44.78, -3.187), (1.562e-07, -44.97, -3.187), (0.01563, -44.78, 6.239), (1.925e-07, -44.97, 6.239), (-0.01562, -44.78, 6.239), (-0.004504, -81.18, 3.187), (-0.219, -44.78, -3.187)], [], [(1, 0, 3, 5), (0, 1, 8, 2), (3, 0, 2, 9, 4), (5, 3, 4, 6), (8, 1, 5, 6, 7), (9, 7, 6, 4), (2, 8, 7, 9)])
_uv = me_cube_031.uv_layers.new(name='UVMap')
_uv.uv.foreach_set('vector', [0.625, 1.0, 0.375, 1.0, 0.375, 0.844, 0.625, 0.844, 0.375, 0.0, 0.625, 0.0, 0.625, 0.25, 0.375, 0.25, 0.281, 0.75, 0.125, 0.75, 0.125, 0.5, 0.281, 0.5, 0.2802, 0.625, 0.2571, 0.7441, 0.2571, 0.501, 0.25, 0.501, 0.25, 0.7441, 0.875, 0.5, 0.875, 0.75, 0.719, 0.75, 0.7198, 0.625, 0.719, 0.5, 0.2429, 0.501, 0.2429, 0.7441, 0.25, 0.7441, 0.25, 0.501, 0.375, 0.25, 0.625, 0.25, 0.625, 0.406, 0.375, 0.406])
me_cube_031.use_remesh_fix_poles = True
me_cube_031.use_remesh_preserve_attributes = False
me_cube_031.update()

# ---- objects
ob_cube_001 = bpy.data.objects.new('Cube.001', me_cube_001)
ob_cube_002 = bpy.data.objects.new('Cube.002', me_cube_002)
ob_cube_003 = bpy.data.objects.new('Cube.003', me_cube_003)
ob_cube_004 = bpy.data.objects.new('Cube.004', me_cube_004)
ob_cube_005 = bpy.data.objects.new('Cube.005', me_cube_005)
ob_cube_007 = bpy.data.objects.new('Cube.007', me_cube_007)
ob_cube_008 = bpy.data.objects.new('Cube.008', me_cube_008)
ob_cube_009 = bpy.data.objects.new('Cube.009', me_cube_009)
ob_cube_010 = bpy.data.objects.new('Cube.010', me_cube_011)
ob_cube_011 = bpy.data.objects.new('Cube.011', me_cube_012)
ob_cube_012 = bpy.data.objects.new('Cube.012', me_cube_013)
ob_cube_019 = bpy.data.objects.new('Cube.019', me_cube_020)
ob_cube_020 = bpy.data.objects.new('Cube.020', me_cube_021)
ob_cylinder = bpy.data.objects.new('Cylinder', me_cylinder)
ob_cube_023 = bpy.data.objects.new('Cube.023', me_cube_027)
ob_cube_006 = bpy.data.objects.new('Cube.006', me_cube_029)
ob_cube_022 = bpy.data.objects.new('Cube.022', me_cube_030)
ob_cube_021 = bpy.data.objects.new('Cube.021', me_cube_031)

# ---- transforms, parenting, visibility, modifiers, constraints
ob_cube_001.location = (0.0, 0.0, -17.67)
ob_cube_001.scale = (6.613, 0.7226, 5.491)
ob_cube_002.location = (0.0, 0.0, -18.44)
ob_cube_002.scale = (6.613, 0.7226, 5.491)
ob_cube_003.location = (0.0, 0.0, -18.44)
ob_cube_003.scale = (6.613, 0.7226, 5.491)
ob_cube_004.location = (0.0, 0.0, -18.44)
ob_cube_004.scale = (6.613, 0.7226, 5.491)
ob_cube_005.location = (0.0, 0.0, -18.44)
ob_cube_005.scale = (6.613, 0.7226, 5.491)
ob_cube_007.location = (-3.815e-06, 0.0, -35.72)
ob_cube_007.scale = (6.613, 0.7226, 7.287)
ob_cube_008.location = (-3.815e-06, 0.0, -35.72)
ob_cube_008.scale = (6.613, 0.7226, 7.287)
ob_cube_009.location = (-3.815e-06, 0.0, -35.72)
ob_cube_009.scale = (6.613, 0.7226, 7.287)
ob_cube_010.location = (-3.815e-06, 0.0, -35.72)
ob_cube_010.scale = (6.613, 0.7226, 7.287)
ob_cube_011.location = (-3.815e-06, 0.0, -35.72)
ob_cube_011.scale = (6.613, 0.7226, 7.287)
ob_cube_012.location = (-3.815e-06, 0.0, -35.72)
ob_cube_012.scale = (6.613, 0.7226, 7.287)
ob_cube_019.location = (-3.815e-06, 0.0, -35.72)
ob_cube_019.scale = (6.613, 0.7226, 7.287)
ob_cube_020.location = (-3.815e-06, 0.0, -35.72)
ob_cube_020.scale = (6.613, 0.7226, 7.287)
ob_cylinder.location = (0.0, 0.0, 0.0)
ob_cylinder.scale = (9.75, 9.75, 35.0)
ob_cube_023.location = (-3.815e-06, 0.0, -10.95)
ob_cube_023.rotation_euler = (0.0, -0.0, 6602.0)
ob_cube_023.scale = (6.613, 0.7226, 7.624)
ob_cube_006.location = (-3.815e-06, 0.0, -10.95)
ob_cube_006.rotation_euler = (0.0, -0.0, 6605.0)
ob_cube_006.scale = (6.613, 0.7226, 7.624)
ob_cube_022.location = (-3.815e-06, 0.0, -10.95)
ob_cube_022.rotation_euler = (0.0, -0.0, 6607.0)
ob_cube_022.scale = (6.613, 0.7226, 7.624)
ob_cube_021.location = (-3.815e-06, 0.0, -10.95)
ob_cube_021.rotation_euler = (0.0, -0.0, 6604.0)
ob_cube_021.scale = (6.613, 0.7226, 7.624)

# ---- collection membership
col_collection.objects.link(ob_cube_001)
col_collection.objects.link(ob_cube_002)
col_collection.objects.link(ob_cube_003)
col_collection.objects.link(ob_cube_004)
col_collection.objects.link(ob_cube_005)
col_collection.objects.link(ob_cube_007)
col_collection.objects.link(ob_cube_008)
col_collection.objects.link(ob_cube_009)
col_collection.objects.link(ob_cube_010)
col_collection.objects.link(ob_cube_011)
col_collection.objects.link(ob_cube_012)
col_collection.objects.link(ob_cube_019)
col_collection.objects.link(ob_cube_020)
col_collection.objects.link(ob_cylinder)
col_collection.objects.link(ob_cube_023)
col_collection.objects.link(ob_cube_006)
col_collection.objects.link(ob_cube_022)
col_collection.objects.link(ob_cube_021)

# ---- scene / render settings (as saved in the file)
scene.frame_start = 1; scene.frame_end = 250; scene.frame_set(1)
scene.render.engine = 'BLENDER_EEVEE_NEXT'
scene.cycles.use_denoising = False
scene.cycles.samples = 128
scene.cycles.sampling_pattern = 'TABULATED_SOBOL'
scene.cycles.use_adaptive_sampling = False
scene.cycles.use_light_tree = False
scene.view_settings.view_transform = 'Filmic'
bpy.context.view_layer.update()

# ---- added for rendering (the .blend has no active camera and no usable light): camera, sun
cam_auto = bpy.data.cameras.new('AutoCamera')
cam_auto.lens = 50.0
cam_auto.sensor_width = 36.0
cam_auto.clip_end = 2965.02
ob_auto_camera = bpy.data.objects.new('AutoCamera', cam_auto)
scene.collection.objects.link(ob_auto_camera)
ob_auto_camera.location = (168.948, -202.737, 138.022)
ob_auto_camera.rotation_euler = (1.09748, -7.21219e-08, 0.694738)
scene.camera = ob_auto_camera
light_auto_sun = bpy.data.lights.new('AutoSun', 'SUN')
light_auto_sun.energy = 3.0
light_auto_sun.angle = 0.0523599
ob_auto_sun = bpy.data.objects.new('AutoSun', light_auto_sun)
scene.collection.objects.link(ob_auto_sun)
ob_auto_sun.rotation_euler = (0.872665, 0.174533, 0.523599)
bpy.context.view_layer.update()
